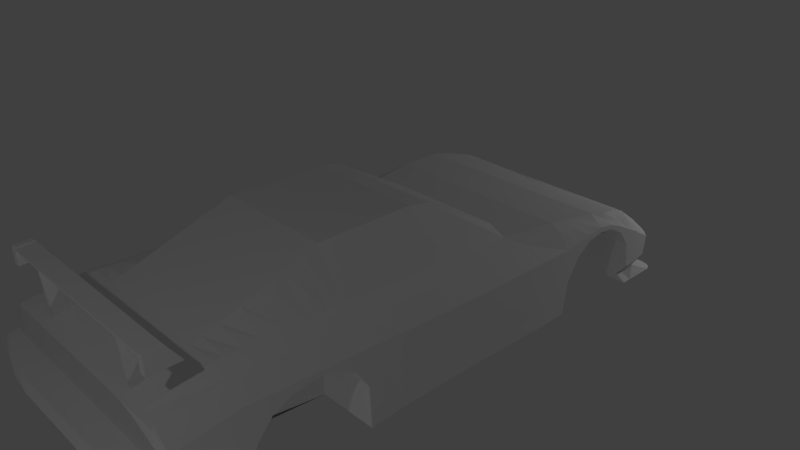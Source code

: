 # Source: fdt.blend  (saved by Blender 2.79.0; exported with 4.5.12 LTS)
import bpy
from mathutils import Matrix  # noqa: F401  (used for matrix-valued properties, if any)

bpy.ops.wm.read_factory_settings(use_empty=True)
scene = bpy.context.scene
scene.name = 'Scene'

# ---- collections
col_collection_1 = bpy.data.collections.new('Collection 1'); scene.collection.children.link(col_collection_1)

# ---- materials (node trees are filled in below, after node groups)
mat_material = bpy.data.materials.new('Material')
mat_material.alpha_threshold = 0.0
mat_material.use_transparent_shadow = False
mat_material.roughness = 0.5
mat_material.line_color = (0.0, 0.0, 0.0, 1.0)

# ---- material node trees

# ---- world
world_world = bpy.data.worlds.new('World'); scene.world = world_world
world_world.color = (0.05088, 0.05088, 0.05088)
world_world.use_sun_shadow = False
world_world.sun_shadow_jitter_overblur = 0.0
world_world.cycles.sampling_method = 'MANUAL'

# ---- cameras
cam_camera = bpy.data.cameras.new('Camera')
cam_camera.clip_end = 100.0
cam_camera.lens = 35.0
cam_camera.sensor_width = 32.0
cam_camera.sensor_height = 18.0
cam_camera.ortho_scale = 7.314
cam_camera.dof.focus_distance = 0.0
cam_camera.dof.aperture_fstop = 128.0

# ---- lights
light_lamp_001 = bpy.data.lights.new('Lamp.001', 'POINT')
light_lamp_001.transmission_factor = 0.0
light_lamp_001.cutoff_distance = 30.0
light_lamp_001.energy = 100.0
light_lamp_001.shadow_buffer_clip_start = 1.001
light_lamp_001.shadow_soft_size = 0.1
light_lamp_001.shadow_maximum_resolution = 0.006
light_lamp_001.use_absolute_resolution = True
light_x = bpy.data.lights.new('ポイント', 'POINT')
light_x.transmission_factor = 0.0
light_x.energy = 100.0
light_x.shadow_buffer_clip_start = 0.5
light_x.shadow_soft_size = 0.1
light_x.shadow_maximum_resolution = 0.006
light_x.use_absolute_resolution = True
light_lamp = bpy.data.lights.new('Lamp', 'POINT')
light_lamp.transmission_factor = 0.0
light_lamp.cutoff_distance = 30.0
light_lamp.energy = 100.0
light_lamp.shadow_buffer_clip_start = 1.001
light_lamp.shadow_soft_size = 0.1
light_lamp.shadow_maximum_resolution = 0.006
light_lamp.use_absolute_resolution = True

# ---- meshes
me_cube_001 = bpy.data.meshes.new('Cube.001')
me_cube_001.from_pydata([(0.8428, -3.671, 0.9523), (0.8322, -3.817, 0.9523), (0.8747, -3.671, 0.9523), (0.8747, -3.817, 0.9523), (0.8322, -3.76, 0.2814), (0.8428, -3.485, 0.311), (0.8747, -3.485, 0.311), (0.8747, -3.76, 0.2814)], [], [(1, 3, 2, 0), (4, 5, 6, 7), (3, 1, 4, 7), (0, 2, 6, 5), (2, 3, 7, 6), (1, 0, 5, 4)])
_uv = me_cube_001.uv_layers.new(name='UVMap')
_uv.uv.foreach_set('vector', [0.08093, 0.7774, 0.08655, 0.6997, 0.08851, 0.7053, 0.08093, 0.7726, 0.08093, 0.7774, 0.08093, 0.7726, 0.08851, 0.7053, 0.08655, 0.6997, 0.08655, 0.6997, 0.08093, 0.7774, 0.08093, 0.7774, 0.08655, 0.6997, 0.08093, 0.7726, 0.08851, 0.7053, 0.08851, 0.7053, 0.08093, 0.7726, 0.08851, 0.7053, 0.08655, 0.6997, 0.08655, 0.6997, 0.08851, 0.7053, 0.08093, 0.7774, 0.08093, 0.7726, 0.08093, 0.7726, 0.08093, 0.7774])
me_cube_001.materials.append(mat_material)
me_cube_001.use_remesh_preserve_volume = False
me_cube_001.use_remesh_preserve_attributes = False
me_cube_001.use_mirror_vertex_groups = False
me_cube_001.update()
me_cube = bpy.data.meshes.new('Cube')
me_cube.from_pydata([(1.675, 1.374, -1.0), (1.645, -1.0, -1.0), (0.8374, -4.213, -0.2119), (0.8374, -4.213, -0.4615), (1.675, 1.374, -0.02342), (1.675, -1.0, 0.05404), (0.8374, -3.9, -0.1762), (0.8374, -3.9, -0.641), (1.645, 0.2013, -1.0), (0.8374, -3.852, 0.265), (1.675, 0.2013, 0.001202), (0.8374, -3.852, -0.6986), (1.645, -0.0897, -1.0), (1.675, -0.08971, 0.0103), (0.8374, -3.068, 0.4414), (0.8374, -3.068, -0.7995), (1.675, 1.967, -1.0), (0.8374, -1.457, 1.0), (1.675, 1.967, -0.02342), (0.8374, -1.457, -1.0), (1.675, 2.705, -0.01387), (1.138, 4.211, -1.101), (1.675, 2.705, 0.05836), (0.8374, 3.455, -1.101), (1.527, 3.455, -1.0), (1.138, 4.053, -0.4879), (1.675, 3.455, -0.2335), (1.138, 3.902, -0.9427), (1.592, 3.75, -0.9427), (1.004, 3.575, -0.07704), (1.675, 3.901, -0.4879), (0.8374, 3.455, -1.0), (1.675, 3.455, -1.101), (0.8374, 2.705, 0.2015), (1.675, 4.071, -1.101), (0.8374, 2.705, -1.0), (1.675, -1.457, -1.0), (0.8374, 1.967, 0.2696), (1.675, -1.457, 0.07445), (0.8374, 1.967, -1.0), (1.675, -3.068, -0.7995), (0.8374, -0.0897, -1.0), (1.675, -3.068, 0.1484), (0.8374, 0.2013, -1.0), (1.675, -3.852, -0.6986), (0.8374, -1.0, 1.0), (1.675, -3.852, 0.04637), (0.8374, 1.374, 0.2696), (1.675, -3.9, -0.641), (0.8374, -1.0, -1.0), (1.675, -3.869, -0.1762), (0.8374, 1.374, -1.0), (1.675, -4.017, -0.4615), (0.8374, -0.0897, 1.0), (1.675, -4.017, -0.2119), (0.8374, 0.2013, 0.9472), (1.219, 0.2013, 0.3136), (1.219, -0.08971, 0.3277), (1.219, -4.171, -0.2119), (1.219, -4.171, -0.4615), (1.219, -3.9, -0.1762), (1.219, -3.9, -0.641), (1.219, -3.852, 0.265), (1.219, -3.852, -0.6986), (1.219, -3.068, 0.4414), (1.219, -3.068, -0.7995), (1.219, -1.457, 0.4087), (1.219, -1.457, -1.0), (1.519, 4.211, -1.101), (1.219, 3.455, -1.101), (1.519, 4.053, -0.4879), (1.419, 3.902, -0.9427), (1.456, 3.575, -0.07704), (1.219, 3.455, -1.0), (1.49, 2.705, 0.2015), (1.384, 1.967, 0.2696), (1.219, 1.967, -1.0), (1.219, -0.0897, -1.0), (1.219, 0.2013, -1.0), (1.219, -1.0, 0.3715), (1.219, 1.204, 0.2696), (1.219, -1.0, -1.0), (1.219, 1.374, -1.0), (1.447, -1.457, -1.0), (1.447, -1.457, 0.2969), (1.447, -3.068, -0.7995), (1.447, -3.068, 0.3503), (1.447, 0.2013, 0.2128), (1.447, -3.852, -0.6986), (1.447, -0.08971, 0.2244), (1.447, -3.852, 0.2483), (1.447, -3.9, -0.641), (1.447, -3.9, -0.1762), (1.447, -4.112, -0.4615), (1.447, -4.112, -0.2119), (1.632, 4.164, -1.101), (1.447, 3.455, -1.101), (1.572, 4.006, -0.4879), (1.489, 3.849, -0.9427), (1.572, 3.455, -0.08017), (1.447, 3.455, -1.0), (1.584, 2.705, 0.1104), (1.532, 1.967, 0.1785), (1.447, 1.967, -1.0), (1.447, -0.0897, -1.0), (1.447, 0.2013, -1.0), (1.447, -1.0, 0.2682), (1.447, 1.374, 0.1785), (1.447, -1.0, -1.0), (1.447, 1.374, -1.0), (0.8374, 2.213, -1.0), (0.8374, 2.459, -1.0), (1.675, 2.459, -0.0564), (1.675, 2.213, -0.2273), (1.675, 2.213, 0.002487), (1.675, 2.459, 0.03852), (0.8374, 2.213, 0.2469), (0.8374, 2.459, 0.2242), (1.426, 2.213, 0.2469), (1.45, 2.459, 0.2242), (1.558, 2.213, 0.1558), (1.575, 2.459, 0.1331), (0.8374, 2.955, -1.0), (0.8374, 3.205, -1.0), (1.675, 2.955, 0.01104), (1.675, 3.205, -0.09703), (1.675, 2.955, -0.05235), (1.675, 3.205, -0.1941), (0.9537, 2.955, 0.138), (1.004, 3.314, 0.04194), (1.519, 2.955, 0.138), (1.452, 3.314, 0.04194), (1.572, 2.955, 0.04688), (1.572, 3.205, -0.01665), (1.675, 3.39, -0.1982), (1.675, 3.39, -0.4432), (1.004, 3.51, -0.03039), (1.456, 3.51, -0.03039), (1.572, 3.39, -0.06373), (1.675, 2.034, -0.5291), (1.675, 2.034, -0.01639), (0.8374, 2.034, 0.2634), (1.396, 2.034, 0.2634), (1.541, 2.034, 0.1723), (0.8389, 2.705, -0.01387), (0.8389, 2.459, -0.0564), (0.8389, 2.213, -0.2273), (0.8389, 2.955, -0.05235), (0.8389, 3.205, -0.1941), (0.8389, 3.39, -0.4432), (0.8389, 2.034, -0.5291), (0.8374, -1.669, -0.985), (0.8374, -1.938, -0.9661), (0.8374, -2.206, -0.9472), (0.8374, -2.475, -0.9283), (0.8374, -2.743, -0.9094), (1.675, -2.743, 0.1335), (1.675, -2.475, 0.1212), (1.675, -2.206, 0.1089), (1.675, -1.938, 0.09655), (1.675, -1.669, 0.08422), (1.675, -2.743, -0.128), (1.675, -2.475, 0.001852), (1.675, -2.206, 0.04418), (1.675, -1.938, 0.004863), (1.675, -1.669, -0.1482), (0.8374, -1.669, 0.9262), (0.8374, -1.938, 0.8331), (0.8374, -2.206, 0.7401), (0.8374, -2.475, 0.647), (0.8374, -2.743, 0.5539), (1.219, -1.669, 0.413), (1.219, -1.938, 0.4184), (1.219, -2.206, 0.4239), (1.219, -2.475, 0.4294), (1.219, -2.743, 0.4348), (1.447, -1.669, 0.304), (1.447, -1.938, 0.3129), (1.447, -2.206, 0.3218), (1.447, -2.475, 0.3307), (1.447, -2.743, 0.3396), (0.8389, -2.941, -0.3678), (0.8389, -1.487, -0.4207), (0.8389, -1.669, -0.1482), (0.8389, -1.938, 0.004863), (0.8389, -2.206, 0.04418), (1.675, -1.487, 0.07585), (1.675, -1.487, -0.4207), (0.8374, -1.487, -0.9979), (0.8374, -1.487, 0.9895), (0.8389, -2.475, 0.001852), (1.219, -1.487, 0.4093), (1.447, -1.487, 0.2979), (0.8389, -2.743, -0.128), (0.8374, -2.941, -0.8955), (0.8374, -2.941, 0.4855), (0.8389, -3.068, -0.7995), (1.219, -2.941, 0.4388), (1.447, -2.941, 0.3461), (0.8389, -1.457, -1.0), (1.675, -2.941, 0.1426), (1.675, -2.941, -0.3678), (1.417, -3.845, 0.7477), (1.417, -3.452, 0.7477), (1.327, -3.845, 0.7477), (1.349, -3.452, 0.7477), (1.327, -3.845, 0.9752), (1.417, -3.845, 0.9752), (1.417, -3.617, 0.9752), (1.349, -3.617, 0.9752), (1.417, -3.605, 0.9579), (1.417, -3.845, 0.9579), (1.349, -3.605, 0.9579), (1.327, -3.845, 0.9579), (1.417, -3.845, 0.9354), (1.417, -3.588, 0.9354), (1.349, -3.588, 0.9354), (1.327, -3.845, 0.9354), (1.349, -3.588, 0.9354), (1.349, -3.605, 0.9579), (1.327, -3.845, 0.9354), (1.327, -3.845, 0.9579), (0.8374, -3.857, -0.6932), (1.675, -3.854, 0.02536), (1.675, -3.857, -0.6932), (0.8374, -3.884, 0.2234), (1.219, -3.884, 0.2234), (1.219, -3.857, -0.6932), (1.447, -3.857, -0.6932), (1.447, -3.884, 0.2082), (0.8374, 3.64, -1.101), (1.527, 3.556, -1.0), (1.675, 3.556, -0.2818), (1.675, 3.606, -1.101), (1.004, 3.828, -0.2644), (1.452, 3.828, -0.2644), (1.219, 3.64, -1.101), (1.447, 3.628, -1.101), (1.572, 3.581, -0.166), (1.675, 1.374, -0.7713), (1.652, -1.0, -0.7532), (1.138, 4.018, -0.7724), (1.652, 0.2013, -0.7656), (1.652, -0.0897, -0.7634), (1.675, 1.967, -0.7713), (1.675, 2.705, 0.003039), (1.675, 3.455, -0.8205), (1.675, 3.866, -0.7724), (1.675, -1.457, -0.7484), (1.675, -3.068, -0.6442), (1.675, -3.852, -0.5242), (1.675, -3.893, -0.5322), (0.8374, -4.213, -0.403), (1.675, -4.017, -0.403), (1.219, -4.171, -0.403), (1.519, 4.018, -0.7724), (1.572, 3.971, -0.7724), (1.447, -4.112, -0.403), (1.675, 2.213, -0.1735), (1.675, 2.459, -0.03417), (1.675, 2.955, -0.03751), (1.675, 3.205, -0.1714), (1.675, 3.39, -0.3858), (1.675, 2.034, -0.409), (1.675, -1.669, -0.09376), (1.675, -1.938, 0.02633), (1.675, -2.206, 0.05933), (1.675, -2.475, 0.0298), (1.675, -2.743, -0.06673), (1.675, -1.487, -0.3044), (1.675, -2.941, -0.2483), (1.675, -3.856, -0.5249), (1.675, 3.556, -0.8319), (-1.675, 1.374, -1.0), (-1.645, -1.0, -1.0), (-0.8374, -4.213, -0.2119), (-0.8374, -4.213, -0.4615), (-1.675, 1.374, -0.02342), (-1.675, -1.0, 0.05404), (-0.8374, -3.9, -0.1762), (-0.8374, -3.9, -0.641), (-1.645, 0.2013, -1.0), (-0.8374, -3.852, 0.265), (-1.675, 0.2013, 0.001202), (-0.8374, -3.852, -0.6986), (-1.645, -0.0897, -1.0), (-1.675, -0.08971, 0.0103), (-0.8374, -3.068, 0.4414), (-0.8374, -3.068, -0.7995), (-1.675, 1.967, -1.0), (-0.8374, -1.457, 1.0), (-1.675, 1.967, -0.02342), (-0.8374, -1.457, -1.0), (-1.675, 2.705, -0.01387), (-1.138, 4.211, -1.101), (-1.675, 2.705, 0.05836), (-0.8374, 3.455, -1.101), (-1.527, 3.455, -1.0), (-1.138, 4.053, -0.4879), (-1.675, 3.455, -0.2335), (-1.138, 3.902, -0.9427), (-1.592, 3.75, -0.9427), (-1.004, 3.575, -0.07704), (-1.675, 3.901, -0.4879), (-0.8374, 3.455, -1.0), (-1.675, 3.455, -1.101), (-0.8374, 2.705, 0.2015), (-1.675, 4.071, -1.101), (-0.8374, 2.705, -1.0), (-1.675, -1.457, -1.0), (-0.8374, 1.967, 0.2696), (-1.675, -1.457, 0.07445), (-0.8374, 1.967, -1.0), (-1.675, -3.068, -0.7995), (-0.8374, -0.0897, -1.0), (-1.675, -3.068, 0.1484), (-0.8374, 0.2013, -1.0), (-1.675, -3.852, -0.6986), (-0.8374, -1.0, 1.0), (-1.675, -3.852, 0.04637), (-0.8374, 1.374, 0.2696), (-1.675, -3.9, -0.641), (-0.8374, -1.0, -1.0), (-1.675, -3.869, -0.1762), (-0.8374, 1.374, -1.0), (-1.675, -4.017, -0.4615), (-0.8374, -0.0897, 1.0), (-1.675, -4.017, -0.2119), (-0.8374, 0.2013, 0.9472), (0.0, 1.374, -1.0), (0.0, -1.0, -1.0), (0.0, 1.374, 0.2696), (0.0, -1.0, 1.0), (0.0, 0.2013, 0.9472), (0.0, 0.2013, -1.0), (0.0, -0.0897, 1.0), (0.0, -0.0897, -1.0), (0.0, 1.967, -1.0), (0.0, 1.967, 0.2696), (0.0, 2.705, -1.0), (0.0, 2.705, 0.2015), (0.0, 3.455, -1.0), (0.0, 3.599, -0.08054), (0.0, 3.902, -0.9427), (0.0, 4.053, -0.4879), (0.0, 3.455, -1.101), (0.0, 4.211, -1.101), (0.0, -1.457, -1.0), (0.0, -1.457, 1.0), (0.0, -3.068, -0.7995), (0.0, -3.068, 0.4414), (0.0, -3.852, -0.6986), (0.0, -3.852, 0.265), (0.0, -3.9, -0.641), (0.0, -3.9, -0.1762), (0.0, -4.213, -0.4615), (0.0, -4.213, -0.2119), (-1.219, 0.2013, 0.3136), (-1.219, -0.08971, 0.3277), (-1.219, -4.171, -0.2119), (-1.219, -4.171, -0.4615), (-1.219, -3.9, -0.1762), (-1.219, -3.9, -0.641), (-1.219, -3.852, 0.265), (-1.219, -3.852, -0.6986), (-1.219, -3.068, 0.4414), (-1.219, -3.068, -0.7995), (-1.219, -1.457, 0.4087), (-1.219, -1.457, -1.0), (-1.519, 4.211, -1.101), (-1.219, 3.455, -1.101), (-1.519, 4.053, -0.4879), (-1.419, 3.902, -0.9427), (-1.456, 3.575, -0.07704), (-1.219, 3.455, -1.0), (-1.49, 2.705, 0.2015), (-1.384, 1.967, 0.2696), (-1.219, 1.967, -1.0), (-1.219, -0.0897, -1.0), (-1.219, 0.2013, -1.0), (-1.219, -1.0, 0.3715), (-1.219, 1.204, 0.2696), (-1.219, -1.0, -1.0), (-1.219, 1.374, -1.0), (-1.447, -1.457, -1.0), (-1.447, -1.457, 0.2969), (-1.447, -3.068, -0.7995), (-1.447, -3.068, 0.3503), (-1.447, 0.2013, 0.2128), (-1.447, -3.852, -0.6986), (-1.447, -0.08971, 0.2244), (-1.447, -3.852, 0.2483), (-1.447, -3.9, -0.641), (-1.447, -3.9, -0.1762), (-1.447, -4.112, -0.4615), (-1.447, -4.112, -0.2119), (-1.632, 4.164, -1.101), (-1.447, 3.455, -1.101), (-1.572, 4.006, -0.4879), (-1.489, 3.849, -0.9427), (-1.572, 3.455, -0.08017), (-1.447, 3.455, -1.0), (-1.584, 2.705, 0.1104), (-1.532, 1.967, 0.1785), (-1.447, 1.967, -1.0), (-1.447, -0.0897, -1.0), (-1.447, 0.2013, -1.0), (-1.447, -1.0, 0.2682), (-1.447, 1.374, 0.1785), (-1.447, -1.0, -1.0), (-1.447, 1.374, -1.0), (-0.8374, 2.213, -1.0), (-0.8374, 2.459, -1.0), (-1.675, 2.459, -0.0564), (-1.675, 2.213, -0.2273), (-1.675, 2.213, 0.002487), (-1.675, 2.459, 0.03852), (-0.8374, 2.213, 0.2469), (-0.8374, 2.459, 0.2242), (0.0, 2.213, 0.2469), (0.0, 2.459, 0.2242), (0.0, 2.213, -1.0), (0.0, 2.459, -1.0), (-1.426, 2.213, 0.2469), (-1.45, 2.459, 0.2242), (-1.558, 2.213, 0.1558), (-1.575, 2.459, 0.1331), (-0.8374, 2.955, -1.0), (-0.8374, 3.205, -1.0), (-1.675, 2.955, 0.01104), (-1.675, 3.205, -0.09703), (-1.675, 2.955, -0.05235), (-1.675, 3.205, -0.1941), (-0.9537, 2.955, 0.138), (-1.004, 3.314, 0.04194), (0.0, 2.955, -1.0), (0.0, 3.205, -1.0), (0.0, 2.955, 0.138), (0.0, 3.291, 0.04194), (-1.519, 2.955, 0.138), (-1.452, 3.314, 0.04194), (-1.572, 2.955, 0.04688), (-1.572, 3.205, -0.01665), (-1.675, 3.39, -0.1982), (-1.675, 3.39, -0.4432), (-1.004, 3.51, -0.03039), (0.0, 3.39, 0.02739), (-1.456, 3.51, -0.03039), (-1.572, 3.39, -0.06373), (-1.675, 2.034, -0.5291), (-1.675, 2.034, -0.01639), (-0.8374, 2.034, 0.2634), (0.0, 2.034, 0.2634), (-1.396, 2.034, 0.2634), (-1.541, 2.034, 0.1723), (-0.8389, 2.705, -0.01387), (-0.8389, 2.459, -0.0564), (-0.8389, 2.213, -0.2273), (-0.8389, 2.955, -0.05235), (-0.8389, 3.205, -0.1941), (-0.8389, 3.39, -0.4432), (-0.8389, 2.034, -0.5291), (-0.8374, -1.669, -0.985), (-0.8374, -1.938, -0.9661), (-0.8374, -2.206, -0.9472), (-0.8374, -2.475, -0.9283), (-0.8374, -2.743, -0.9094), (-1.675, -2.743, 0.1335), (-1.675, -2.475, 0.1212), (-1.675, -2.206, 0.1089), (-1.675, -1.938, 0.09655), (-1.675, -1.669, 0.08422), (-1.675, -2.743, -0.128), (-1.675, -2.475, 0.001852), (-1.675, -2.206, 0.04418), (-1.675, -1.938, 0.004863), (-1.675, -1.669, -0.1482), (-0.8374, -1.669, 0.9262), (-0.8374, -1.938, 0.8331), (-0.8374, -2.206, 0.7401), (-0.8374, -2.475, 0.647), (-0.8374, -2.743, 0.5539), (0.0, -1.669, -0.985), (0.0, -1.938, -0.9661), (0.0, -2.206, -0.9472), (0.0, -2.475, -0.9283), (0.0, -2.743, -0.9094), (0.0, -1.669, 0.9262), (0.0, -1.938, 0.8331), (0.0, -2.206, 0.7401), (0.0, -2.475, 0.647), (0.0, -2.743, 0.5539), (-1.219, -1.669, 0.413), (-1.219, -1.938, 0.4184), (-1.219, -2.206, 0.4239), (-1.219, -2.475, 0.4294), (-1.219, -2.743, 0.4348), (-1.447, -1.669, 0.304), (-1.447, -1.938, 0.3129), (-1.447, -2.206, 0.3218), (-1.447, -2.475, 0.3307), (-1.447, -2.743, 0.3396), (-0.8389, -2.941, -0.3678), (-0.8389, -1.487, -0.4207), (-0.8389, -1.669, -0.1482), (-0.8389, -1.938, 0.004863), (-0.8389, -2.206, 0.04418), (-1.675, -1.487, 0.07585), (-1.675, -1.487, -0.4207), (-0.8374, -1.487, -0.9979), (-0.8374, -1.487, 0.9895), (0.0, -1.487, -0.9979), (0.0, -1.487, 0.9895), (-0.8389, -2.475, 0.001852), (-1.219, -1.487, 0.4093), (-1.447, -1.487, 0.2979), (-0.8389, -2.743, -0.128), (-0.8374, -2.941, -0.8955), (-0.8374, -2.941, 0.4855), (0.0, -2.941, -0.8955), (0.0, -2.941, 0.4855), (-0.8389, -3.068, -0.7995), (-1.219, -2.941, 0.4388), (-1.447, -2.941, 0.3461), (-0.8389, -1.457, -1.0), (-1.675, -2.941, 0.1426), (-1.675, -2.941, -0.3678), (-1.417, -3.845, 0.7477), (-1.417, -3.452, 0.7477), (-1.327, -3.845, 0.7477), (-1.349, -3.452, 0.7477), (-1.327, -3.845, 0.9752), (-1.417, -3.845, 0.9752), (-1.417, -3.617, 0.9752), (-1.349, -3.617, 0.9752), (-1.417, -3.605, 0.9579), (-1.417, -3.845, 0.9579), (-1.349, -3.605, 0.9579), (-1.327, -3.845, 0.9579), (-1.417, -3.845, 0.9354), (-1.417, -3.588, 0.9354), (-1.349, -3.588, 0.9354), (-1.327, -3.845, 0.9354), (-1.349, -3.588, 0.9354), (-1.349, -3.605, 0.9579), (-1.327, -3.845, 0.9354), (-1.327, -3.845, 0.9579), (0.0, -3.588, 0.9354), (0.0, -3.605, 0.9579), (0.0, -3.845, 0.9354), (0.0, -3.845, 0.9579), (-0.8374, -3.857, -0.6932), (-1.675, -3.854, 0.02536), (-1.675, -3.857, -0.6932), (-0.8374, -3.884, 0.2234), (0.0, -3.857, -0.6932), (0.0, -3.884, 0.2234), (-1.219, -3.884, 0.2234), (-1.219, -3.857, -0.6932), (-1.447, -3.857, -0.6932), (-1.447, -3.884, 0.2082), (-0.8374, 3.64, -1.101), (-1.527, 3.556, -1.0), (-1.675, 3.556, -0.2818), (-1.675, 3.606, -1.101), (-1.004, 3.828, -0.2644), (0.0, 3.64, -1.101), (0.0, 3.828, -0.2644), (-1.452, 3.828, -0.2644), (-1.219, 3.64, -1.101), (-1.447, 3.628, -1.101), (-1.572, 3.581, -0.166), (-1.675, 1.374, -0.7713), (-1.652, -1.0, -0.7532), (-1.138, 4.018, -0.7724), (-1.652, 0.2013, -0.7656), (-1.652, -0.0897, -0.7634), (-1.675, 1.967, -0.7713), (-1.675, 2.705, 0.003039), (-1.675, 3.455, -0.8205), (-1.675, 3.866, -0.7724), (-1.675, -1.457, -0.7484), (-1.675, -3.068, -0.6442), (-1.675, -3.852, -0.5242), (-1.675, -3.893, -0.5322), (-0.8374, -4.213, -0.403), (-1.675, -4.017, -0.403), (0.0, -4.213, -0.403), (0.0, 4.018, -0.7724), (-1.219, -4.171, -0.403), (-1.519, 4.018, -0.7724), (-1.572, 3.971, -0.7724), (-1.447, -4.112, -0.403), (-1.675, 2.213, -0.1735), (-1.675, 2.459, -0.03417), (-1.675, 2.955, -0.03751), (-1.675, 3.205, -0.1714), (-1.675, 3.39, -0.3858), (-1.675, 2.034, -0.409), (-1.675, -1.669, -0.09376), (-1.675, -1.938, 0.02633), (-1.675, -2.206, 0.05933), (-1.675, -2.475, 0.0298), (-1.675, -2.743, -0.06673), (-1.675, -1.487, -0.3044), (-1.675, -2.941, -0.2483), (-1.675, -3.856, -0.5249), (-1.675, 3.556, -0.8319), (1.692, -3.057, -0.9603), (1.692, -3.863, -0.7854), (-1.692, -3.057, -0.9603), (-1.692, -3.863, -0.7854), (1.692, -3.054, -0.7082), (1.692, -3.86, -0.697), (-1.692, -3.054, -0.7082), (-1.692, -3.86, -0.697)], [], [(109, 105, 78, 82), (107, 80, 56, 87), (243, 13, 5, 240), (108, 1, 36, 83), (197, 195, 14, 64), (239, 0, 16, 244), (73, 31, 23, 69), (239, 4, 10, 242), (15, 65, 63, 11), (236, 230, 21, 68), (242, 10, 13, 243), (89, 57, 79, 106), (222, 227, 61, 7), (104, 108, 81, 77), (107, 4, 18, 102), (255, 71, 27, 241), (7, 61, 59, 3), (138, 134, 26, 99), (121, 115, 22, 101), (259, 112, 20, 245), (82, 51, 39, 76), (262, 135, 24, 246), (92, 60, 58, 94), (257, 94, 58, 254), (78, 77, 41, 43), (238, 232, 30, 97), (272, 231, 28, 247), (86, 64, 62, 90), (229, 226, 60, 92), (231, 24, 32, 233), (98, 28, 34, 95), (106, 79, 66, 84), (330, 49, 19, 347), (56, 55, 53, 57), (240, 5, 38, 248), (82, 78, 43, 51), (270, 200, 42, 249), (56, 80, 55), (331, 47, 37, 338), (85, 40, 44, 88), (446, 136, 29, 342), (249, 42, 46, 250), (251, 50, 54, 253), (271, 223, 50, 251), (57, 53, 45, 79), (228, 224, 48, 91), (420, 117, 33, 340), (77, 81, 49, 41), (91, 48, 52, 93), (567, 234, 25, 344), (6, 354, 356, 2), (343, 27, 21, 346), (252, 2, 356, 587), (519, 194, 15, 349), (14, 350, 352, 9), (349, 15, 11, 351), (225, 556, 354, 6), (555, 222, 7, 353), (45, 332, 348, 17), (195, 520, 350, 14), (353, 7, 3, 355), (31, 341, 345, 23), (230, 566, 346, 21), (60, 6, 2, 58), (241, 27, 343, 588), (123, 436, 341, 31), (254, 58, 2, 252), (64, 14, 9, 62), (51, 329, 337, 39), (226, 225, 6, 60), (111, 422, 339, 35), (43, 41, 336, 334), (55, 333, 335, 53), (51, 43, 334, 329), (47, 331, 333, 55), (79, 45, 17, 66), (53, 335, 332, 45), (41, 49, 330, 336), (87, 56, 57, 89), (27, 71, 68, 21), (234, 235, 70, 25), (105, 104, 77, 78), (109, 82, 76, 103), (117, 119, 74, 33), (136, 137, 72, 29), (256, 98, 71, 255), (47, 80, 75, 37), (237, 236, 68, 95), (100, 73, 69, 96), (198, 197, 64, 86), (49, 81, 67, 19), (200, 198, 86, 42), (24, 100, 96, 32), (233, 237, 95, 34), (247, 28, 98, 256), (0, 109, 103, 16), (8, 12, 104, 105), (10, 87, 89, 13), (61, 91, 93, 59), (227, 228, 91, 61), (65, 85, 88, 63), (5, 106, 84, 38), (71, 98, 95, 68), (223, 229, 92, 50), (42, 86, 90, 46), (235, 238, 97, 70), (253, 54, 94, 257), (50, 92, 94, 54), (119, 121, 101, 74), (137, 138, 99, 72), (80, 107, 102, 75), (12, 1, 108, 104), (13, 89, 106, 5), (81, 108, 83, 67), (4, 107, 87, 10), (0, 8, 105, 109), (142, 143, 120, 118), (118, 120, 121, 119), (141, 142, 118, 116), (116, 118, 119, 117), (39, 337, 421, 110), (110, 421, 422, 111), (452, 141, 116, 419), (419, 116, 117, 420), (263, 139, 113, 258), (258, 113, 112, 259), (143, 140, 114, 120), (120, 114, 115, 121), (74, 101, 132, 130), (130, 132, 133, 131), (33, 74, 130, 128), (128, 130, 131, 129), (35, 339, 435, 122), (122, 435, 436, 123), (340, 33, 128, 437), (437, 128, 129, 438), (245, 20, 126, 260), (260, 126, 127, 261), (101, 22, 124, 132), (132, 124, 125, 133), (131, 133, 138, 137), (129, 131, 137, 136), (438, 129, 136, 446), (261, 127, 135, 262), (133, 125, 134, 138), (102, 18, 140, 143), (244, 16, 139, 263), (338, 37, 141, 452), (37, 75, 142, 141), (75, 102, 143, 142), (150, 39, 110, 146), (110, 111, 145, 146), (111, 35, 144, 145), (122, 147, 144, 35), (31, 149, 148, 123), (123, 148, 147, 122), (139, 16, 103, 76, 39, 150), (139, 150, 146, 113), (113, 146, 145, 112), (112, 145, 144, 20), (126, 20, 144, 147), (127, 126, 147, 148), (135, 127, 148, 149), (135, 149, 31, 24), (186, 192, 176, 160), (160, 176, 177, 159), (159, 177, 178, 158), (158, 178, 179, 157), (157, 179, 180, 156), (192, 191, 171, 176), (176, 171, 172, 177), (177, 172, 173, 178), (178, 173, 174, 179), (179, 174, 175, 180), (189, 512, 487, 166), (166, 487, 488, 167), (167, 488, 489, 168), (168, 489, 490, 169), (169, 490, 491, 170), (511, 188, 151, 482), (482, 151, 152, 483), (483, 152, 153, 484), (484, 153, 154, 485), (485, 154, 155, 486), (269, 186, 160, 264), (264, 160, 159, 265), (265, 159, 158, 266), (266, 158, 157, 267), (267, 157, 156, 268), (199, 182, 183, 184, 185, 190, 193, 181, 196), (36, 187, 182, 199), (182, 187, 165, 183), (165, 164, 184, 183), (164, 163, 185, 184), (191, 189, 166, 171), (171, 166, 167, 172), (172, 167, 168, 173), (173, 168, 169, 174), (174, 169, 170, 175), (66, 17, 189, 191), (163, 162, 190, 185), (248, 38, 186, 269), (347, 19, 188, 511), (17, 348, 512, 189), (84, 66, 191, 192), (38, 84, 192, 186), (162, 161, 193, 190), (161, 201, 181, 193), (156, 180, 198, 200), (180, 175, 197, 198), (170, 491, 520, 195), (486, 155, 194, 519), (268, 156, 200, 270), (40, 196, 181, 201), (175, 170, 195, 197), (47, 55, 80), (211, 210, 208, 207), (206, 207, 208, 209), (210, 212, 209, 208), (212, 213, 206, 209), (213, 211, 207, 206), (217, 214, 211, 213), (212, 216, 218, 219), (215, 216, 212, 210), (214, 215, 210, 211), (202, 203, 215, 214), (203, 205, 216, 215), (205, 204, 217, 216), (204, 202, 214, 217), (218, 220, 549, 547), (213, 212, 219, 221), (217, 213, 221, 220), (216, 217, 220, 218), (220, 221, 550, 549), (221, 219, 548, 550), (219, 218, 547, 548), (46, 90, 229, 223), (63, 88, 228, 227), (62, 9, 225, 226), (351, 11, 222, 555), (9, 352, 556, 225), (88, 44, 224, 228), (250, 46, 223, 271), (90, 62, 226, 229), (11, 63, 227, 222), (72, 99, 238, 235), (32, 96, 237, 233), (96, 69, 236, 237), (29, 72, 235, 234), (23, 345, 566, 230), (342, 29, 234, 567), (28, 231, 233, 34), (246, 24, 231, 272), (99, 26, 232, 238), (69, 23, 230, 236), (26, 246, 272, 232), (44, 250, 271, 224), (161, 268, 270, 201), (36, 248, 269, 187), (162, 267, 268, 161), (163, 266, 267, 162), (164, 265, 266, 163), (165, 264, 265, 164), (187, 269, 264, 165), (18, 244, 263, 140), (125, 261, 262, 134), (124, 260, 261, 125), (22, 245, 260, 124), (114, 258, 259, 115), (140, 263, 258, 114), (52, 253, 257, 93), (30, 247, 256, 97), (97, 256, 255, 70), (59, 254, 252, 3), (25, 241, 588, 344), (3, 252, 587, 355), (224, 271, 251, 48), (48, 251, 253, 52), (40, 249, 250, 44), (201, 270, 249, 40), (1, 240, 248, 36), (232, 272, 247, 30), (93, 257, 254, 59), (134, 262, 246, 26), (115, 259, 245, 22), (70, 255, 241, 25), (8, 242, 243, 12), (0, 239, 242, 8), (4, 239, 244, 18), (12, 243, 240, 1), (410, 383, 379, 406), (408, 388, 357, 381), (576, 573, 278, 286), (409, 384, 309, 274), (522, 365, 287, 518), (572, 577, 289, 273), (374, 370, 296, 304), (572, 575, 283, 277), (288, 284, 364, 366), (569, 369, 294, 561), (575, 576, 286, 283), (390, 407, 380, 358), (551, 280, 362, 558), (405, 378, 382, 409), (408, 403, 291, 277), (590, 574, 300, 372), (280, 276, 360, 362), (448, 400, 299, 443), (426, 402, 295, 416), (594, 578, 293, 413), (383, 377, 312, 324), (597, 579, 297, 444), (393, 395, 359, 361), (592, 589, 359, 395), (379, 316, 314, 378), (571, 398, 303, 563), (607, 580, 301, 562), (387, 391, 363, 365), (560, 393, 361, 557), (562, 564, 305, 297), (399, 396, 307, 301), (407, 385, 367, 380), (330, 347, 292, 322), (357, 358, 326, 328), (573, 581, 311, 278), (383, 324, 316, 379), (605, 582, 315, 525), (357, 328, 381), (331, 338, 310, 320), (386, 389, 317, 313), (446, 342, 302, 445), (582, 583, 319, 315), (584, 586, 327, 323), (606, 584, 323, 552), (358, 380, 318, 326), (559, 392, 321, 553), (420, 340, 306, 418), (378, 314, 322, 382), (392, 394, 325, 321), (567, 344, 298, 565), (279, 275, 356, 354), (343, 346, 294, 300), (585, 587, 356, 275), (519, 349, 288, 517), (287, 282, 352, 350), (349, 351, 284, 288), (554, 279, 354, 556), (555, 353, 280, 551), (318, 290, 348, 332), (518, 287, 350, 520), (353, 355, 276, 280), (304, 296, 345, 341), (561, 294, 346, 566), (361, 359, 275, 279), (574, 588, 343, 300), (428, 304, 341, 436), (589, 585, 275, 359), (365, 363, 282, 287), (324, 312, 337, 329), (557, 361, 279, 554), (412, 308, 339, 422), (316, 334, 336, 314), (328, 326, 335, 333), (324, 329, 334, 316), (320, 328, 333, 331), (380, 367, 290, 318), (326, 318, 332, 335), (314, 336, 330, 322), (388, 390, 358, 357), (300, 294, 369, 372), (565, 298, 371, 568), (406, 379, 378, 405), (410, 404, 377, 383), (418, 306, 375, 424), (445, 302, 373, 447), (591, 590, 372, 399), (320, 310, 376, 381), (570, 396, 369, 569), (401, 397, 370, 374), (523, 387, 365, 522), (322, 292, 368, 382), (525, 315, 387, 523), (297, 305, 397, 401), (564, 307, 396, 570), (580, 591, 399, 301), (273, 289, 404, 410), (281, 406, 405, 285), (283, 286, 390, 388), (362, 360, 394, 392), (558, 362, 392, 559), (366, 364, 389, 386), (278, 311, 385, 407), (372, 369, 396, 399), (552, 323, 393, 560), (315, 319, 391, 387), (568, 371, 398, 571), (586, 592, 395, 327), (323, 327, 395, 393), (424, 375, 402, 426), (447, 373, 400, 448), (381, 376, 403, 408), (285, 405, 409, 274), (286, 278, 407, 390), (382, 368, 384, 409), (277, 283, 388, 408), (273, 410, 406, 281), (453, 423, 425, 454), (423, 424, 426, 425), (451, 417, 423, 453), (417, 418, 424, 423), (312, 411, 421, 337), (411, 412, 422, 421), (452, 419, 417, 451), (419, 420, 418, 417), (598, 593, 414, 449), (593, 594, 413, 414), (454, 425, 415, 450), (425, 426, 416, 415), (375, 439, 441, 402), (439, 440, 442, 441), (306, 433, 439, 375), (433, 434, 440, 439), (308, 427, 435, 339), (427, 428, 436, 435), (340, 437, 433, 306), (437, 438, 434, 433), (578, 595, 431, 293), (595, 596, 432, 431), (402, 441, 429, 295), (441, 442, 430, 429), (440, 447, 448, 442), (434, 445, 447, 440), (438, 446, 445, 434), (596, 597, 444, 432), (442, 448, 443, 430), (403, 454, 450, 291), (577, 598, 449, 289), (338, 452, 451, 310), (310, 451, 453, 376), (376, 453, 454, 403), (461, 457, 411, 312), (411, 457, 456, 412), (412, 456, 455, 308), (427, 308, 455, 458), (304, 428, 459, 460), (428, 427, 458, 459), (449, 461, 312, 377, 404, 289), (449, 414, 457, 461), (414, 413, 456, 457), (413, 293, 455, 456), (431, 458, 455, 293), (432, 459, 458, 431), (444, 460, 459, 432), (444, 297, 304, 460), (507, 471, 497, 515), (471, 470, 498, 497), (470, 469, 499, 498), (469, 468, 500, 499), (468, 467, 501, 500), (515, 497, 492, 514), (497, 498, 493, 492), (498, 499, 494, 493), (499, 500, 495, 494), (500, 501, 496, 495), (510, 477, 487, 512), (477, 478, 488, 487), (478, 479, 489, 488), (479, 480, 490, 489), (480, 481, 491, 490), (511, 482, 462, 509), (482, 483, 463, 462), (483, 484, 464, 463), (484, 485, 465, 464), (485, 486, 466, 465), (604, 599, 471, 507), (599, 600, 470, 471), (600, 601, 469, 470), (601, 602, 468, 469), (602, 603, 467, 468), (524, 521, 502, 516, 513, 506, 505, 504, 503), (309, 524, 503, 508), (503, 504, 476, 508), (476, 504, 505, 475), (475, 505, 506, 474), (514, 492, 477, 510), (492, 493, 478, 477), (493, 494, 479, 478), (494, 495, 480, 479), (495, 496, 481, 480), (367, 514, 510, 290), (474, 506, 513, 473), (581, 604, 507, 311), (347, 511, 509, 292), (290, 510, 512, 348), (385, 515, 514, 367), (311, 507, 515, 385), (473, 513, 516, 472), (472, 516, 502, 526), (467, 525, 523, 501), (501, 523, 522, 496), (481, 518, 520, 491), (486, 519, 517, 466), (603, 605, 525, 467), (313, 526, 502, 521), (496, 522, 518, 481), (320, 381, 328), (529, 527, 528, 530), (536, 532, 533, 535), (204, 205, 203, 202), (531, 534, 533, 532), (535, 533, 534, 537), (537, 534, 531, 538), (538, 531, 532, 536), (542, 538, 536, 539), (537, 544, 543, 541), (540, 535, 537, 541), (539, 536, 535, 540), (527, 539, 540, 528), (528, 540, 541, 530), (530, 541, 542, 529), (529, 542, 539, 527), (543, 547, 549, 545), (538, 546, 544, 537), (542, 545, 546, 538), (541, 543, 545, 542), (547, 548, 550, 549), (545, 549, 550, 546), (546, 550, 548, 544), (544, 548, 547, 543), (319, 552, 560, 391), (364, 558, 559, 389), (363, 557, 554, 282), (351, 555, 551, 284), (282, 554, 556, 352), (389, 559, 553, 317), (583, 606, 552, 319), (391, 560, 557, 363), (284, 551, 558, 364), (373, 568, 571, 400), (305, 564, 570, 397), (397, 570, 569, 370), (302, 565, 568, 373), (296, 561, 566, 345), (342, 567, 565, 302), (301, 307, 564, 562), (579, 607, 562, 297), (400, 571, 563, 299), (370, 569, 561, 296), (299, 563, 607, 579), (317, 553, 606, 583), (472, 526, 605, 603), (309, 508, 604, 581), (473, 472, 603, 602), (474, 473, 602, 601), (475, 474, 601, 600), (476, 475, 600, 599), (508, 476, 599, 604), (291, 450, 598, 577), (430, 443, 597, 596), (429, 430, 596, 595), (295, 429, 595, 578), (415, 416, 594, 593), (450, 415, 593, 598), (325, 394, 592, 586), (303, 398, 591, 580), (398, 371, 590, 591), (360, 276, 585, 589), (298, 344, 588, 574), (276, 355, 587, 585), (553, 321, 584, 606), (321, 325, 586, 584), (313, 317, 583, 582), (526, 313, 582, 605), (274, 309, 581, 573), (563, 303, 580, 607), (394, 360, 589, 592), (443, 299, 579, 597), (416, 295, 578, 594), (371, 298, 574, 590), (281, 285, 576, 575), (273, 281, 575, 572), (277, 291, 577, 572), (285, 274, 573, 576), (609, 611, 610, 608), (608, 610, 614, 612), (609, 608, 612, 613), (611, 609, 613, 615), (610, 611, 615, 614)])
_uv = me_cube.uv_layers.new(name='UVMap')
_uv.uv.foreach_set('vector', [0.4466, 0.2561, 0.4466, 0.4004, 0.4152, 0.4004, 0.4152, 0.2561, 0.2088, 0.5986, 0.1763, 0.5759, 0.1767, 0.4596, 0.2094, 0.4634, 0.5991, 0.4859, 0.4926, 0.4839, 0.4892, 0.3715, 0.6003, 0.3736, 0.4466, 0.5483, 0.4739, 0.5483, 0.478, 0.6044, 0.4466, 0.6044, 0.1781, 0.09577, 0.1252, 0.09518, 0.1259, 0.08278, 0.1781, 0.08118, 0.5961, 0.6664, 0.6276, 0.667, 0.6259, 0.7402, 0.5944, 0.7396, 0.04052, 0.7671, 0.04052, 0.7606, 0.04371, 0.7606, 0.04371, 0.7671, 0.5961, 0.6664, 0.4931, 0.6645, 0.4931, 0.5198, 0.5986, 0.5218, 0.3626, 0.8037, 0.4151, 0.8037, 0.4151, 0.9019, 0.3626, 0.9019, 0.08474, 0.6626, 0.08474, 0.6691, 0.06678, 0.6639, 0.06678, 0.6574, 0.5986, 0.5218, 0.4931, 0.5198, 0.4926, 0.4839, 0.5991, 0.4859, 0.2096, 0.4297, 0.1768, 0.4258, 0.1771, 0.32, 0.2098, 0.3239, 0.3626, 0.9025, 0.4151, 0.9025, 0.4152, 0.9083, 0.3627, 0.9083, 0.4466, 0.4362, 0.4466, 0.5483, 0.4151, 0.5483, 0.4152, 0.4362, 0.2088, 0.5986, 0.243, 0.6071, 0.2424, 0.6747, 0.2082, 0.6661, 0.8723, 0.2425, 0.8995, 0.2413, 0.9008, 0.2881, 0.8737, 0.2894, 0.3627, 0.9083, 0.4152, 0.9083, 0.4152, 0.9432, 0.3627, 0.9484, 0.2103, 0.8397, 0.2435, 0.8451, 0.244, 0.8541, 0.2105, 0.8479, 0.2083, 0.7244, 0.241, 0.7279, 0.2404, 0.755, 0.2084, 0.7535, 0.4915, 0.7984, 0.4946, 0.7985, 0.488, 0.8287, 0.4857, 0.8287, 0.4152, 0.2561, 0.3627, 0.2561, 0.3627, 0.1831, 0.4152, 0.1831, 0.5373, 0.9142, 0.5452, 0.9143, 0.6217, 0.9237, 0.5969, 0.9233, 0.9403, 0.2124, 0.9409, 0.2404, 0.9083, 0.2392, 0.9153, 0.2113, 0.9392, 0.6518, 0.9608, 0.6521, 0.9583, 0.6809, 0.9367, 0.6806, 0.4152, 0.4004, 0.4152, 0.4362, 0.3627, 0.4362, 0.3627, 0.4004, 0.2116, 0.8663, 0.2446, 0.8679, 0.2472, 0.917, 0.2159, 0.9299, 0.5982, 0.9357, 0.6214, 0.9361, 0.6129, 0.96, 0.5892, 0.9739, 0.2107, 0.08451, 0.1781, 0.08118, 0.1815, 0.0001727, 0.213, 0.0, 0.8949, 0.572, 0.8932, 0.5439, 0.9394, 0.5471, 0.9394, 0.575, 0.115, 0.6594, 0.112, 0.6594, 0.1132, 0.6566, 0.1176, 0.6567, 0.1228, 0.6605, 0.1199, 0.6586, 0.1312, 0.6571, 0.1339, 0.6579, 0.2098, 0.3239, 0.1771, 0.32, 0.177, 0.2663, 0.2099, 0.2706, 0.2473, 0.5482, 0.3626, 0.5482, 0.3626, 0.6044, 0.2473, 0.6044, 0.7296, 0.2991, 0.6411, 0.2956, 0.6356, 0.2594, 0.7295, 0.2632, 0.6003, 0.3736, 0.4892, 0.3715, 0.4877, 0.3152, 0.601, 0.3173, 0.4152, 0.2561, 0.4152, 0.4004, 0.3627, 0.4004, 0.3627, 0.2561, 0.5363, 0.1329, 0.4825, 0.1319, 0.4821, 0.1162, 0.5912, 0.1182, 0.7296, 0.2991, 0.7293, 0.4229, 0.6411, 0.2956, 0.009257, 0.6004, 0.124, 0.5969, 0.1234, 0.6644, 0.008656, 0.6679, 0.4465, 0.8037, 0.478, 0.8037, 0.478, 0.9019, 0.4466, 0.9019, 0.01077, 0.8415, 0.1255, 0.838, 0.1257, 0.8461, 0.01095, 0.8497, 0.5912, 0.1182, 0.4821, 0.1162, 0.4984, 0.01976, 0.5769, 0.02121, 0.5781, 0.01618, 0.5291, 0.01823, 0.5344, 0.0, 0.5607, 0.0004882, 0.577, 0.02074, 0.5013, 0.01961, 0.5291, 0.01823, 0.5781, 0.01618, 0.7295, 0.2632, 0.6356, 0.2594, 0.6414, 0.1472, 0.7292, 0.1507, 0.4466, 0.9025, 0.478, 0.9025, 0.478, 0.9083, 0.4466, 0.9083, 0.008824, 0.7262, 0.1235, 0.7226, 0.1236, 0.7518, 0.008909, 0.7553, 0.4152, 0.4362, 0.4151, 0.5483, 0.3626, 0.5482, 0.3627, 0.4362, 0.4466, 0.9083, 0.478, 0.9083, 0.4781, 0.9243, 0.4466, 0.936, 0.0124, 0.8705, 0.1271, 0.8669, 0.1324, 0.9378, 0.01768, 0.9414, 0.9418, 0.2871, 0.9438, 0.3899, 0.9059, 0.3886, 0.9039, 0.2858, 0.1244, 0.686, 0.1244, 0.6665, 0.1352, 0.6664, 0.1352, 0.6859, 0.9369, 0.7279, 0.9585, 0.7282, 0.9662, 0.8306, 0.9446, 0.8303, 0.2472, 0.788, 0.3626, 0.788, 0.3626, 0.8037, 0.2472, 0.8037, 0.1259, 0.08278, 0.01123, 0.08632, 0.01462, 0.005318, 0.1293, 0.001782, 0.2472, 0.8037, 0.3626, 0.8037, 0.3626, 0.9019, 0.2473, 0.9019, 0.8932, 0.4972, 0.8932, 0.3946, 0.9394, 0.3978, 0.9394, 0.5004, 0.2473, 0.9025, 0.3626, 0.9025, 0.3627, 0.9083, 0.2473, 0.9083, 0.1156, 0.292, 0.0009224, 0.2955, 0.001385, 0.2435, 0.1161, 0.24, 0.886, 0.4451, 0.7718, 0.4365, 0.7718, 0.4229, 0.886, 0.4315, 0.2473, 0.9083, 0.3627, 0.9083, 0.3627, 0.9484, 0.2473, 0.9484, 0.04052, 0.7606, 0.04052, 0.7461, 0.04371, 0.7461, 0.04371, 0.7606, 0.08474, 0.6691, 0.08474, 0.6836, 0.06678, 0.6836, 0.06678, 0.6639, 0.9409, 0.2404, 0.9418, 0.2871, 0.9039, 0.2858, 0.9083, 0.2392, 0.8737, 0.2894, 0.9008, 0.2881, 0.9039, 0.3911, 0.8768, 0.3923, 0.3627, 0.03076, 0.2474, 0.03075, 0.2474, 0.0, 0.3627, 3.559e-06, 0.9367, 0.6806, 0.9583, 0.6809, 0.9585, 0.7282, 0.9369, 0.7279, 0.1781, 0.08118, 0.1259, 0.08278, 0.1293, 0.001782, 0.1815, 0.0001727, 0.3627, 0.2561, 0.2473, 0.2561, 0.2473, 0.1831, 0.3627, 0.1831, 0.8932, 0.5439, 0.8932, 0.4972, 0.9394, 0.5004, 0.9394, 0.5471, 0.3627, 0.1226, 0.2473, 0.1226, 0.2473, 0.09226, 0.3627, 0.09226, 0.3627, 0.4004, 0.3627, 0.4362, 0.2473, 0.4362, 0.2473, 0.4004, 0.1152, 0.4313, 0.000482, 0.4349, 0.0, 0.3992, 0.1147, 0.3957, 0.3627, 0.2561, 0.3627, 0.4004, 0.2473, 0.4004, 0.2473, 0.2561, 0.124, 0.5969, 0.009257, 0.6004, 0.000482, 0.4349, 0.1152, 0.4313, 0.7292, 0.1507, 0.6414, 0.1472, 0.6442, 0.09095, 0.727, 0.09424, 0.1147, 0.3957, 0.0, 0.3992, 0.0009224, 0.2955, 0.1156, 0.292, 0.3627, 0.4362, 0.3626, 0.5482, 0.2473, 0.5482, 0.2473, 0.4362, 0.2094, 0.4634, 0.1767, 0.4596, 0.1768, 0.4258, 0.2096, 0.4297, 0.1244, 0.6665, 0.1244, 0.6617, 0.1352, 0.6599, 0.1352, 0.6664, 0.1271, 0.8669, 0.1793, 0.8653, 0.1846, 0.9362, 0.1324, 0.9378, 0.4466, 0.4004, 0.4466, 0.4362, 0.4152, 0.4362, 0.4152, 0.4004, 0.4466, 0.2561, 0.4152, 0.2561, 0.4152, 0.1831, 0.4466, 0.1831, 0.1235, 0.7226, 0.1757, 0.721, 0.1758, 0.7501, 0.1236, 0.7518, 0.1255, 0.838, 0.1777, 0.8364, 0.1779, 0.8445, 0.1257, 0.8461, 0.8734, 0.214, 0.9005, 0.2127, 0.8995, 0.2413, 0.8723, 0.2425, 0.124, 0.5969, 0.1763, 0.5759, 0.1756, 0.6628, 0.1234, 0.6644, 0.0851, 0.6586, 0.08474, 0.6626, 0.06678, 0.6574, 0.06827, 0.6554, 0.04052, 0.7711, 0.04052, 0.7671, 0.04371, 0.7671, 0.04371, 0.7711, 0.2107, 0.09918, 0.1781, 0.09577, 0.1781, 0.08118, 0.2107, 0.08451, 0.3626, 0.5482, 0.4151, 0.5483, 0.4151, 0.6044, 0.3626, 0.6044, 0.2449, 0.1078, 0.2107, 0.09918, 0.2107, 0.08451, 0.2449, 0.09308, 0.04052, 0.7725, 0.04052, 0.7711, 0.04371, 0.7711, 0.04371, 0.775, 0.08582, 0.6547, 0.0851, 0.6586, 0.06827, 0.6554, 0.07117, 0.6547, 0.8768, 0.1849, 0.9039, 0.1836, 0.9005, 0.2127, 0.8734, 0.214, 0.4781, 0.2561, 0.4466, 0.2561, 0.4466, 0.1831, 0.4781, 0.1831, 0.4739, 0.4004, 0.4739, 0.4362, 0.4466, 0.4362, 0.4466, 0.4004, 0.2438, 0.4724, 0.2094, 0.4634, 0.2096, 0.4297, 0.244, 0.4388, 0.4152, 0.9083, 0.4466, 0.9083, 0.4466, 0.936, 0.4152, 0.9432, 0.4151, 0.9025, 0.4466, 0.9025, 0.4466, 0.9083, 0.4152, 0.9083, 0.4151, 0.8037, 0.4465, 0.8037, 0.4466, 0.9019, 0.4151, 0.9019, 0.2442, 0.3331, 0.2098, 0.3239, 0.2099, 0.2706, 0.2444, 0.2801, 0.1244, 0.6617, 0.1228, 0.6605, 0.1339, 0.6579, 0.1352, 0.6599, 0.913, 0.6019, 0.8949, 0.572, 0.9394, 0.575, 0.9369, 0.6034, 0.2449, 0.09308, 0.2107, 0.08451, 0.213, 0.0, 0.2472, 0.008564, 0.1793, 0.8653, 0.2116, 0.8663, 0.2159, 0.9299, 0.1846, 0.9362, 0.9446, 0.6223, 0.9662, 0.6226, 0.9608, 0.6521, 0.9392, 0.6518, 0.9438, 0.1845, 0.9403, 0.2124, 0.9153, 0.2113, 0.9268, 0.1836, 0.1757, 0.721, 0.2083, 0.7244, 0.2084, 0.7535, 0.1758, 0.7501, 0.1777, 0.8364, 0.2103, 0.8397, 0.2105, 0.8479, 0.1779, 0.8445, 0.1763, 0.5759, 0.2088, 0.5986, 0.2082, 0.6661, 0.1756, 0.6628, 0.4739, 0.4362, 0.4739, 0.5483, 0.4466, 0.5483, 0.4466, 0.4362, 0.244, 0.4388, 0.2096, 0.4297, 0.2098, 0.3239, 0.2442, 0.3331, 0.4151, 0.5483, 0.4466, 0.5483, 0.4466, 0.6044, 0.4151, 0.6044, 0.243, 0.6071, 0.2088, 0.5986, 0.2094, 0.4634, 0.2438, 0.4724, 0.4781, 0.2561, 0.4739, 0.4004, 0.4466, 0.4004, 0.4466, 0.2561, 0.1756, 0.6707, 0.2082, 0.674, 0.2082, 0.6953, 0.1757, 0.6919, 0.1757, 0.6919, 0.2082, 0.6953, 0.2083, 0.7244, 0.1757, 0.721, 0.1234, 0.6723, 0.1756, 0.6707, 0.1757, 0.6919, 0.1234, 0.6935, 0.1234, 0.6935, 0.1757, 0.6919, 0.1757, 0.721, 0.1235, 0.7226, 0.3627, 0.1831, 0.2473, 0.1831, 0.2473, 0.1528, 0.3627, 0.1529, 0.3627, 0.1529, 0.2473, 0.1528, 0.2473, 0.1226, 0.3627, 0.1226, 0.008679, 0.6759, 0.1234, 0.6723, 0.1234, 0.6935, 0.00874, 0.6971, 0.00874, 0.6971, 0.1234, 0.6935, 0.1235, 0.7226, 0.008824, 0.7262, 0.5443, 0.7469, 0.5609, 0.7472, 0.5188, 0.7686, 0.5114, 0.7684, 0.5114, 0.7684, 0.5188, 0.7686, 0.4946, 0.7985, 0.4915, 0.7984, 0.2082, 0.674, 0.2422, 0.682, 0.2417, 0.7015, 0.2082, 0.6953, 0.2082, 0.6953, 0.2417, 0.7015, 0.241, 0.7279, 0.2083, 0.7244, 0.1758, 0.7501, 0.2084, 0.7535, 0.2091, 0.7849, 0.1765, 0.7816, 0.1765, 0.7816, 0.2091, 0.7849, 0.2098, 0.8164, 0.1772, 0.8131, 0.1236, 0.7518, 0.1758, 0.7501, 0.1765, 0.7816, 0.1243, 0.7832, 0.1243, 0.7832, 0.1765, 0.7816, 0.1772, 0.8131, 0.125, 0.8147, 0.3627, 0.09226, 0.2473, 0.09226, 0.2474, 0.06151, 0.3627, 0.06151, 0.3627, 0.06151, 0.2474, 0.06151, 0.2474, 0.03075, 0.3627, 0.03076, 0.008909, 0.7553, 0.1236, 0.7518, 0.1243, 0.7832, 0.009589, 0.7868, 0.009589, 0.7868, 0.1243, 0.7832, 0.125, 0.8147, 0.01027, 0.8182, 0.4857, 0.8287, 0.488, 0.8287, 0.4926, 0.8597, 0.4906, 0.8596, 0.4906, 0.8596, 0.4926, 0.8597, 0.5114, 0.8909, 0.5083, 0.8908, 0.2084, 0.7535, 0.2404, 0.755, 0.2409, 0.7857, 0.2091, 0.7849, 0.2091, 0.7849, 0.2409, 0.7857, 0.2422, 0.8192, 0.2098, 0.8164, 0.1772, 0.8131, 0.2098, 0.8164, 0.2103, 0.8397, 0.1777, 0.8364, 0.125, 0.8147, 0.1772, 0.8131, 0.1777, 0.8364, 0.1255, 0.838, 0.01027, 0.8182, 0.125, 0.8147, 0.1255, 0.838, 0.01077, 0.8415, 0.5083, 0.8908, 0.5114, 0.8909, 0.5452, 0.9143, 0.5373, 0.9142, 0.2098, 0.8164, 0.2422, 0.8192, 0.2435, 0.8451, 0.2103, 0.8397, 0.2082, 0.6661, 0.2424, 0.6747, 0.2422, 0.682, 0.2082, 0.674, 0.5944, 0.7396, 0.6259, 0.7402, 0.5609, 0.7472, 0.5443, 0.7469, 0.008656, 0.6679, 0.1234, 0.6644, 0.1234, 0.6723, 0.008679, 0.6759, 0.1234, 0.6644, 0.1756, 0.6628, 0.1756, 0.6707, 0.1234, 0.6723, 0.1756, 0.6628, 0.2082, 0.6661, 0.2082, 0.674, 0.1756, 0.6707, 0.8006, 0.008239, 0.8654, 0.0, 0.8654, 0.03037, 0.759, 0.03037, 0.8654, 0.03037, 0.8654, 0.06074, 0.7355, 0.06073, 0.759, 0.03037, 0.8654, 0.06074, 0.8654, 0.09111, 0.7296, 0.09111, 0.7355, 0.06073, 0.8654, 0.1219, 0.7349, 0.1219, 0.7296, 0.09111, 0.8654, 0.09111, 0.8654, 0.1836, 0.7887, 0.1756, 0.7544, 0.1528, 0.8654, 0.1528, 0.8654, 0.1528, 0.7544, 0.1528, 0.7349, 0.1219, 0.8654, 0.1219, 0.8686, 0.6934, 0.8678, 0.7513, 0.8365, 0.7513, 0.8051, 0.7513, 0.7528, 0.7513, 0.7538, 0.6934, 0.8686, 0.6934, 0.7538, 0.6934, 0.7529, 0.6513, 0.8677, 0.6513, 0.8677, 0.6513, 0.7529, 0.6513, 0.7509, 0.6222, 0.8657, 0.6222, 0.8661, 0.8693, 0.751, 0.8693, 0.751, 0.8394, 0.8661, 0.8394, 0.8661, 0.8083, 0.8661, 0.8394, 0.751, 0.8394, 0.751, 0.8083, 0.8661, 0.7763, 0.8661, 0.8083, 0.751, 0.8083, 0.7509, 0.7763, 0.866, 0.7513, 0.8661, 0.7763, 0.7509, 0.7763, 0.7509, 0.7513, 0.9394, 0.4971, 0.9394, 0.3946, 0.9968, 0.3999, 0.9968, 0.5025, 0.2444, 0.2766, 0.2099, 0.2671, 0.21, 0.246, 0.2445, 0.2554, 0.2445, 0.2554, 0.21, 0.246, 0.2101, 0.215, 0.2446, 0.2242, 0.2446, 0.2242, 0.2101, 0.215, 0.2103, 0.184, 0.2447, 0.1931, 0.2447, 0.1931, 0.2103, 0.184, 0.2104, 0.153, 0.2447, 0.1619, 0.2447, 0.1619, 0.2104, 0.153, 0.2106, 0.122, 0.2448, 0.1307, 0.2099, 0.2671, 0.177, 0.2628, 0.1771, 0.2418, 0.21, 0.246, 0.21, 0.246, 0.1771, 0.2418, 0.1773, 0.211, 0.2101, 0.215, 0.2101, 0.215, 0.1773, 0.211, 0.1775, 0.1801, 0.2103, 0.184, 0.2103, 0.184, 0.1775, 0.1801, 0.1777, 0.1493, 0.2104, 0.153, 0.2104, 0.153, 0.1777, 0.1493, 0.1779, 0.1184, 0.2106, 0.122, 0.886, 0.6001, 0.7718, 0.5915, 0.7718, 0.5721, 0.886, 0.5807, 0.886, 0.5807, 0.7718, 0.5721, 0.7718, 0.5434, 0.886, 0.552, 0.886, 0.552, 0.7718, 0.5434, 0.7718, 0.5148, 0.886, 0.5234, 0.886, 0.5234, 0.7718, 0.5148, 0.7718, 0.4862, 0.886, 0.4947, 0.886, 0.4947, 0.7718, 0.4862, 0.7718, 0.4575, 0.886, 0.4661, 0.2473, 0.6082, 0.3626, 0.6082, 0.3626, 0.6307, 0.2473, 0.6307, 0.2473, 0.6307, 0.3626, 0.6307, 0.3626, 0.664, 0.2472, 0.664, 0.2472, 0.664, 0.3626, 0.664, 0.3626, 0.6972, 0.2472, 0.6972, 0.2472, 0.6972, 0.3626, 0.6972, 0.3626, 0.7304, 0.2472, 0.7304, 0.2472, 0.7304, 0.3626, 0.7304, 0.3626, 0.7636, 0.2472, 0.7636, 0.5399, 0.3124, 0.4876, 0.3114, 0.4869, 0.2889, 0.5115, 0.2893, 0.5115, 0.2893, 0.4869, 0.2889, 0.486, 0.2557, 0.4957, 0.2559, 0.4957, 0.2559, 0.486, 0.2557, 0.4851, 0.2226, 0.4919, 0.2227, 0.4919, 0.2227, 0.4851, 0.2226, 0.4841, 0.1894, 0.4967, 0.1897, 0.4967, 0.1897, 0.4841, 0.1894, 0.4832, 0.1563, 0.5108, 0.1568, 0.7718, 0.6222, 0.6925, 0.6134, 0.6569, 0.5886, 0.6384, 0.5543, 0.6356, 0.5209, 0.644, 0.4882, 0.6645, 0.4563, 0.6993, 0.4341, 0.7718, 0.4229, 0.6983, 0.8871, 0.6356, 0.8818, 0.6356, 0.7794, 0.6983, 0.7847, 0.6356, 0.6222, 0.7508, 0.6222, 0.7509, 0.6471, 0.6357, 0.647, 0.7509, 0.6471, 0.7509, 0.6814, 0.6357, 0.6814, 0.6357, 0.647, 0.7509, 0.6814, 0.7509, 0.7148, 0.6357, 0.7148, 0.6357, 0.6814, 0.7271, 0.09049, 0.6459, 0.08727, 0.6557, 0.06514, 0.7277, 0.06799, 0.7277, 0.06799, 0.6557, 0.06514, 0.6702, 0.03257, 0.7287, 0.03486, 0.7287, 0.03486, 0.6702, 0.03257, 0.6847, 0.0, 0.7296, 0.001735, 0.1775, 0.1801, 0.1207, 0.1668, 0.1223, 0.1406, 0.1777, 0.1493, 0.1777, 0.1493, 0.1223, 0.1406, 0.124, 0.1144, 0.1779, 0.1184, 0.727, 0.09424, 0.6442, 0.09095, 0.6459, 0.08727, 0.7271, 0.09049, 0.7509, 0.7148, 0.7509, 0.7475, 0.6357, 0.7475, 0.6357, 0.7148, 0.601, 0.3173, 0.4877, 0.3152, 0.4876, 0.3114, 0.5399, 0.3124, 0.2473, 0.6044, 0.3626, 0.6044, 0.3626, 0.6082, 0.2473, 0.6082, 0.886, 0.6034, 0.7718, 0.5948, 0.7718, 0.5915, 0.886, 0.6001, 0.2099, 0.2706, 0.177, 0.2663, 0.177, 0.2628, 0.2099, 0.2671, 0.2444, 0.2801, 0.2099, 0.2706, 0.2099, 0.2671, 0.2444, 0.2766, 0.7509, 0.7475, 0.7508, 0.7794, 0.6357, 0.7794, 0.6357, 0.7475, 0.8654, 0.001153, 0.905, 0.0, 0.905, 0.1028, 0.8654, 0.104, 0.2448, 0.1307, 0.2106, 0.122, 0.2107, 0.09918, 0.2449, 0.1078, 0.2106, 0.122, 0.1779, 0.1184, 0.1781, 0.09577, 0.2107, 0.09918, 0.886, 0.4661, 0.7718, 0.4575, 0.7718, 0.4365, 0.886, 0.4451, 0.2472, 0.7636, 0.3626, 0.7636, 0.3626, 0.788, 0.2472, 0.788, 0.5108, 0.1568, 0.4832, 0.1563, 0.4825, 0.1319, 0.5363, 0.1329, 0.9784, 0.0003048, 0.9784, 0.1031, 0.905, 0.1028, 0.905, 0.0, 0.1779, 0.1184, 0.124, 0.1144, 0.1252, 0.09518, 0.1781, 0.09577, 0.124, 0.5969, 0.1152, 0.4313, 0.1763, 0.5759, 0.9218, 0.104, 0.9218, 0.1336, 0.9194, 0.1321, 0.9194, 0.104, 0.958, 0.104, 0.9703, 0.1041, 0.9687, 0.13, 0.9595, 0.1299, 0.9688, 0.1323, 0.9596, 0.1322, 0.9595, 0.1299, 0.9687, 0.13, 0.7351, 0.3902, 0.7351, 0.42, 0.7327, 0.42, 0.7327, 0.3918, 0.9321, 0.8668, 0.9321, 0.8778, 0.9301, 0.8776, 0.9301, 0.8667, 0.9346, 0.867, 0.9346, 0.878, 0.9321, 0.8778, 0.9321, 0.8668, 0.0, 0.0, 0.0, 0.0, 0.0, 0.0, 0.0, 0.0, 0.969, 0.1352, 0.9598, 0.1351, 0.9596, 0.1322, 0.9688, 0.1323, 0.9249, 0.104, 0.9249, 0.1356, 0.9218, 0.1336, 0.9218, 0.104, 0.9507, 0.104, 0.9507, 0.1524, 0.9249, 0.1356, 0.9249, 0.104, 0.9703, 0.1596, 0.9611, 0.1595, 0.9598, 0.1351, 0.969, 0.1352, 0.8945, 0.8325, 0.8945, 0.881, 0.8686, 0.881, 0.8686, 0.8492, 0.9557, 0.8686, 0.9557, 0.8795, 0.9346, 0.878, 0.9346, 0.867, 0.9438, 0.1836, 0.9791, 0.1863, 0.9791, 0.3501, 0.9438, 0.3501, 0.0, 0.0, 0.0, 0.0, 0.0, 0.0, 0.0, 0.0, 0.0, 0.0, 0.0, 0.0, 0.0, 0.0, 0.0, 0.0, 0.0, 0.0, 0.0, 0.0, 0.0, 0.0, 0.0, 0.0, 0.981, 0.1628, 0.9784, 0.1626, 0.981, 0.0, 0.9835, 0.0002205, 0.9662, 0.6239, 0.9967, 0.6224, 0.9967, 0.788, 0.9662, 0.7869, 0.9967, 0.6224, 1.0, 0.6222, 1.0, 0.7878, 0.9967, 0.788, 0.9106, 0.6017, 0.8879, 0.572, 0.8949, 0.572, 0.913, 0.6019, 0.4151, 0.9019, 0.4466, 0.9019, 0.4466, 0.9025, 0.4151, 0.9025, 0.886, 0.544, 0.886, 0.4973, 0.8932, 0.4972, 0.8932, 0.5439, 0.2473, 0.9019, 0.3626, 0.9019, 0.3626, 0.9025, 0.2473, 0.9025, 0.886, 0.4973, 0.886, 0.3947, 0.8932, 0.3946, 0.8932, 0.4972, 0.4466, 0.9019, 0.478, 0.9019, 0.478, 0.9025, 0.4466, 0.9025, 0.5769, 0.02121, 0.4984, 0.01976, 0.5013, 0.01961, 0.577, 0.02074, 0.8879, 0.572, 0.886, 0.544, 0.8932, 0.5439, 0.8949, 0.572, 0.3626, 0.9019, 0.4151, 0.9019, 0.4151, 0.9025, 0.3626, 0.9025, 0.1779, 0.8445, 0.2105, 0.8479, 0.2116, 0.8663, 0.1793, 0.8653, 0.09055, 0.6547, 0.09055, 0.6586, 0.0851, 0.6586, 0.08582, 0.6547, 0.09055, 0.6586, 0.09055, 0.6626, 0.08474, 0.6626, 0.0851, 0.6586, 0.1257, 0.8461, 0.1779, 0.8445, 0.1793, 0.8653, 0.1271, 0.8669, 0.09055, 0.6691, 0.09055, 0.6836, 0.08474, 0.6836, 0.08474, 0.6691, 0.01095, 0.8497, 0.1257, 0.8461, 0.1271, 0.8669, 0.0124, 0.8705, 0.1199, 0.6586, 0.115, 0.6594, 0.1176, 0.6567, 0.1312, 0.6571, 0.5969, 0.9233, 0.6217, 0.9237, 0.6214, 0.9361, 0.5982, 0.9357, 0.2105, 0.8479, 0.244, 0.8541, 0.2446, 0.8679, 0.2116, 0.8663, 0.09055, 0.6626, 0.09055, 0.6691, 0.08474, 0.6691, 0.08474, 0.6626, 0.5161, 0.9218, 0.5969, 0.9233, 0.5982, 0.9357, 0.5225, 0.9343, 0.6009, 0.02166, 0.5769, 0.02121, 0.577, 0.02074, 0.6002, 0.02108, 0.5192, 0.1569, 0.5108, 0.1568, 0.5363, 0.1329, 0.5528, 0.1332, 0.6356, 0.3179, 0.601, 0.3173, 0.5399, 0.3124, 0.5559, 0.3127, 0.5006, 0.1897, 0.4967, 0.1897, 0.5108, 0.1568, 0.5192, 0.1569, 0.494, 0.2227, 0.4919, 0.2227, 0.4967, 0.1897, 0.5006, 0.1897, 0.4986, 0.256, 0.4957, 0.2559, 0.4919, 0.2227, 0.494, 0.2227, 0.5189, 0.2895, 0.5115, 0.2893, 0.4957, 0.2559, 0.4986, 0.256, 0.5559, 0.3127, 0.5399, 0.3124, 0.5115, 0.2893, 0.5189, 0.2895, 0.4914, 0.7377, 0.5944, 0.7396, 0.5443, 0.7469, 0.4903, 0.7459, 0.498, 0.8906, 0.5083, 0.8908, 0.5373, 0.9142, 0.5114, 0.9137, 0.4839, 0.8595, 0.4906, 0.8596, 0.5083, 0.8908, 0.498, 0.8906, 0.4781, 0.8286, 0.4857, 0.8287, 0.4906, 0.8596, 0.4839, 0.8595, 0.4872, 0.768, 0.5114, 0.7684, 0.4915, 0.7984, 0.4815, 0.7982, 0.4903, 0.7459, 0.5443, 0.7469, 0.5114, 0.7684, 0.4872, 0.768, 0.938, 0.6222, 0.9446, 0.6223, 0.9392, 0.6518, 0.9327, 0.6517, 0.8379, 0.1853, 0.8768, 0.1849, 0.8734, 0.214, 0.8345, 0.2144, 0.8345, 0.2144, 0.8734, 0.214, 0.8723, 0.2425, 0.8335, 0.2429, 0.9301, 0.6805, 0.9367, 0.6806, 0.9369, 0.7279, 0.9303, 0.7278, 0.8348, 0.2898, 0.8737, 0.2894, 0.8768, 0.3923, 0.8379, 0.3928, 0.9303, 0.7278, 0.9369, 0.7279, 0.9446, 0.8303, 0.938, 0.8302, 0.6002, 0.02108, 0.577, 0.02074, 0.5781, 0.01618, 0.5932, 0.01555, 0.5932, 0.01555, 0.5781, 0.01618, 0.5607, 0.0004882, 0.5688, 0.0006375, 0.6246, 0.1189, 0.5912, 0.1182, 0.5769, 0.02121, 0.6009, 0.02166, 0.5528, 0.1332, 0.5363, 0.1329, 0.5912, 0.1182, 0.6246, 0.1189, 0.6342, 0.3742, 0.6003, 0.3736, 0.601, 0.3173, 0.6356, 0.3179, 0.5225, 0.9343, 0.5982, 0.9357, 0.5892, 0.9739, 0.5499, 0.9775, 0.9327, 0.6517, 0.9392, 0.6518, 0.9367, 0.6806, 0.9301, 0.6805, 0.5114, 0.9137, 0.5373, 0.9142, 0.5969, 0.9233, 0.5161, 0.9218, 0.4815, 0.7982, 0.4915, 0.7984, 0.4857, 0.8287, 0.4781, 0.8286, 0.8335, 0.2429, 0.8723, 0.2425, 0.8737, 0.2894, 0.8348, 0.2898, 0.6308, 0.5224, 0.5986, 0.5218, 0.5991, 0.4859, 0.6316, 0.4865, 0.6276, 0.667, 0.5961, 0.6664, 0.5986, 0.5218, 0.6308, 0.5224, 0.4931, 0.6645, 0.5961, 0.6664, 0.5944, 0.7396, 0.4914, 0.7377, 0.6316, 0.4865, 0.5991, 0.4859, 0.6003, 0.3736, 0.6342, 0.3742, 0.4466, 0.2561, 0.4152, 0.2561, 0.4152, 0.4004, 0.4466, 0.4004, 0.2088, 0.5986, 0.2094, 0.4634, 0.1767, 0.4596, 0.1763, 0.5759, 0.5991, 0.4859, 0.6003, 0.3736, 0.4892, 0.3715, 0.4926, 0.4839, 0.4466, 0.5483, 0.4466, 0.6044, 0.478, 0.6044, 0.4739, 0.5483, 0.1781, 0.09577, 0.1781, 0.08118, 0.1259, 0.08278, 0.1252, 0.09518, 0.5961, 0.6664, 0.5944, 0.7396, 0.6259, 0.7402, 0.6276, 0.667, 0.04052, 0.7251, 0.04371, 0.7251, 0.04371, 0.7316, 0.04052, 0.7316, 0.5961, 0.6664, 0.5986, 0.5218, 0.4931, 0.5198, 0.4931, 0.6645, 0.3626, 0.8037, 0.3626, 0.9019, 0.4151, 0.9019, 0.4151, 0.8037, 0.08474, 0.7046, 0.06678, 0.7098, 0.06678, 0.7032, 0.08474, 0.6981, 0.5986, 0.5218, 0.5991, 0.4859, 0.4926, 0.4839, 0.4931, 0.5198, 0.2096, 0.4297, 0.2098, 0.3239, 0.1771, 0.32, 0.1768, 0.4258, 0.3626, 0.9025, 0.3627, 0.9083, 0.4152, 0.9083, 0.4151, 0.9025, 0.4466, 0.4362, 0.4152, 0.4362, 0.4151, 0.5483, 0.4466, 0.5483, 0.2088, 0.5986, 0.2082, 0.6661, 0.2424, 0.6747, 0.243, 0.6071, 0.8723, 0.2425, 0.8737, 0.2894, 0.9008, 0.2881, 0.8995, 0.2413, 0.3627, 0.9083, 0.3627, 0.9484, 0.4152, 0.9432, 0.4152, 0.9083, 0.2103, 0.8397, 0.2105, 0.8479, 0.244, 0.8541, 0.2435, 0.8451, 0.2083, 0.7244, 0.2084, 0.7535, 0.2404, 0.755, 0.241, 0.7279, 0.4915, 0.7984, 0.4857, 0.8287, 0.488, 0.8287, 0.4946, 0.7985, 0.4152, 0.2561, 0.4152, 0.1831, 0.3627, 0.1831, 0.3627, 0.2561, 0.5373, 0.9142, 0.5969, 0.9233, 0.6217, 0.9237, 0.5452, 0.9143, 0.9403, 0.2124, 0.9153, 0.2113, 0.9083, 0.2392, 0.9409, 0.2404, 0.9392, 0.6518, 0.9367, 0.6806, 0.9583, 0.6809, 0.9608, 0.6521, 0.4152, 0.4004, 0.3627, 0.4004, 0.3627, 0.4362, 0.4152, 0.4362, 0.2116, 0.8663, 0.2159, 0.9299, 0.2472, 0.917, 0.2446, 0.8679, 0.5982, 0.9357, 0.5892, 0.9739, 0.6129, 0.96, 0.6214, 0.9361, 0.2107, 0.08451, 0.213, 0.0, 0.1815, 0.0001727, 0.1781, 0.08118, 0.8949, 0.572, 0.9394, 0.575, 0.9394, 0.5471, 0.8932, 0.5439, 0.09663, 0.7569, 0.1022, 0.756, 0.1022, 0.7586, 0.09663, 0.7587, 0.09449, 0.7519, 0.1012, 0.7465, 0.1022, 0.748, 0.09678, 0.7535, 0.2098, 0.3239, 0.2099, 0.2706, 0.177, 0.2663, 0.1771, 0.32, 0.2473, 0.5482, 0.2473, 0.6044, 0.3626, 0.6044, 0.3626, 0.5482, 0.7296, 0.2991, 0.7295, 0.2632, 0.6356, 0.2594, 0.6411, 0.2956, 0.6003, 0.3736, 0.601, 0.3173, 0.4877, 0.3152, 0.4892, 0.3715, 0.4152, 0.2561, 0.3627, 0.2561, 0.3627, 0.4004, 0.4152, 0.4004, 0.5363, 0.1329, 0.5912, 0.1182, 0.4821, 0.1162, 0.4825, 0.1319, 0.7296, 0.2991, 0.6411, 0.2956, 0.7293, 0.4229, 0.009257, 0.6004, 0.008656, 0.6679, 0.1234, 0.6644, 0.124, 0.5969, 0.4465, 0.8037, 0.4466, 0.9019, 0.478, 0.9019, 0.478, 0.8037, 0.01077, 0.8415, 0.01095, 0.8497, 0.1257, 0.8461, 0.1255, 0.838, 0.5912, 0.1182, 0.5769, 0.02121, 0.4984, 0.01976, 0.4821, 0.1162, 0.5781, 0.01618, 0.5607, 0.0004882, 0.5344, 0.0, 0.5291, 0.01823, 0.577, 0.02074, 0.5781, 0.01618, 0.5291, 0.01823, 0.5013, 0.01961, 0.7295, 0.2632, 0.7292, 0.1507, 0.6414, 0.1472, 0.6356, 0.2594, 0.4466, 0.9025, 0.4466, 0.9083, 0.478, 0.9083, 0.478, 0.9025, 0.008824, 0.7262, 0.008909, 0.7553, 0.1236, 0.7518, 0.1235, 0.7226, 0.4152, 0.4362, 0.3627, 0.4362, 0.3626, 0.5482, 0.4151, 0.5483, 0.4466, 0.9083, 0.4466, 0.936, 0.4781, 0.9243, 0.478, 0.9083, 0.0124, 0.8705, 0.01768, 0.9414, 0.1324, 0.9378, 0.1271, 0.8669, 0.9418, 0.2871, 0.9039, 0.2858, 0.9059, 0.3886, 0.9438, 0.3899, 0.1244, 0.686, 0.1352, 0.6859, 0.1352, 0.7054, 0.1244, 0.7055, 0.9369, 0.7279, 0.9446, 0.8303, 0.9662, 0.8306, 0.9585, 0.7282, 0.2472, 0.788, 0.2472, 0.8037, 0.3626, 0.8037, 0.3626, 0.788, 0.1259, 0.08278, 0.1293, 0.001782, 0.01462, 0.005318, 0.01123, 0.08632, 0.2472, 0.8037, 0.2473, 0.9019, 0.3626, 0.9019, 0.3626, 0.8037, 0.8932, 0.4972, 0.9394, 0.5004, 0.9394, 0.3978, 0.8932, 0.3946, 0.2473, 0.9025, 0.2473, 0.9083, 0.3627, 0.9083, 0.3626, 0.9025, 0.1156, 0.292, 0.1161, 0.24, 0.001385, 0.2435, 0.0009224, 0.2955, 0.886, 0.4451, 0.886, 0.4315, 0.7718, 0.4229, 0.7718, 0.4365, 0.2473, 0.9083, 0.2473, 0.9484, 0.3627, 0.9484, 0.3627, 0.9083, 0.04052, 0.7316, 0.04371, 0.7316, 0.04371, 0.7461, 0.04052, 0.7461, 0.08474, 0.6981, 0.06678, 0.7032, 0.06678, 0.6836, 0.08474, 0.6836, 0.9409, 0.2404, 0.9083, 0.2392, 0.9039, 0.2858, 0.9418, 0.2871, 0.8737, 0.2894, 0.8768, 0.3923, 0.9039, 0.3911, 0.9008, 0.2881, 0.3627, 0.03076, 0.3627, 3.559e-06, 0.2474, 0.0, 0.2474, 0.03075, 0.9367, 0.6806, 0.9369, 0.7279, 0.9585, 0.7282, 0.9583, 0.6809, 0.1781, 0.08118, 0.1815, 0.0001727, 0.1293, 0.001782, 0.1259, 0.08278, 0.3627, 0.2561, 0.3627, 0.1831, 0.2473, 0.1831, 0.2473, 0.2561, 0.8932, 0.5439, 0.9394, 0.5471, 0.9394, 0.5004, 0.8932, 0.4972, 0.3627, 0.1226, 0.3627, 0.09226, 0.2473, 0.09226, 0.2473, 0.1226, 0.3627, 0.4004, 0.2473, 0.4004, 0.2473, 0.4362, 0.3627, 0.4362, 0.1152, 0.4313, 0.1147, 0.3957, 0.0, 0.3992, 0.000482, 0.4349, 0.3627, 0.2561, 0.2473, 0.2561, 0.2473, 0.4004, 0.3627, 0.4004, 0.124, 0.5969, 0.1152, 0.4313, 0.000482, 0.4349, 0.009257, 0.6004, 0.7292, 0.1507, 0.727, 0.09424, 0.6442, 0.09095, 0.6414, 0.1472, 0.1147, 0.3957, 0.1156, 0.292, 0.0009224, 0.2955, 0.0, 0.3992, 0.3627, 0.4362, 0.2473, 0.4362, 0.2473, 0.5482, 0.3626, 0.5482, 0.2094, 0.4634, 0.2096, 0.4297, 0.1768, 0.4258, 0.1767, 0.4596, 0.1244, 0.7055, 0.1352, 0.7054, 0.1352, 0.712, 0.1244, 0.7103, 0.1271, 0.8669, 0.1324, 0.9378, 0.1846, 0.9362, 0.1793, 0.8653, 0.4466, 0.4004, 0.4152, 0.4004, 0.4152, 0.4362, 0.4466, 0.4362, 0.4466, 0.2561, 0.4466, 0.1831, 0.4152, 0.1831, 0.4152, 0.2561, 0.1235, 0.7226, 0.1236, 0.7518, 0.1758, 0.7501, 0.1757, 0.721, 0.1255, 0.838, 0.1257, 0.8461, 0.1779, 0.8445, 0.1777, 0.8364, 0.8734, 0.214, 0.8723, 0.2425, 0.8995, 0.2413, 0.9005, 0.2127, 0.124, 0.5969, 0.1234, 0.6644, 0.1756, 0.6628, 0.1763, 0.5759, 0.0851, 0.7086, 0.06827, 0.7118, 0.06678, 0.7098, 0.08474, 0.7046, 0.04052, 0.7211, 0.04371, 0.7211, 0.04371, 0.7251, 0.04052, 0.7251, 0.2107, 0.09918, 0.2107, 0.08451, 0.1781, 0.08118, 0.1781, 0.09577, 0.3626, 0.5482, 0.3626, 0.6044, 0.4151, 0.6044, 0.4151, 0.5483, 0.2449, 0.1078, 0.2449, 0.09308, 0.2107, 0.08451, 0.2107, 0.09918, 0.04052, 0.7197, 0.04371, 0.7172, 0.04371, 0.7211, 0.04052, 0.7211, 0.08582, 0.7125, 0.07117, 0.7125, 0.06827, 0.7118, 0.0851, 0.7086, 0.8768, 0.1849, 0.8734, 0.214, 0.9005, 0.2127, 0.9039, 0.1836, 0.4781, 0.2561, 0.4781, 0.1831, 0.4466, 0.1831, 0.4466, 0.2561, 0.4739, 0.4004, 0.4466, 0.4004, 0.4466, 0.4362, 0.4739, 0.4362, 0.2438, 0.4724, 0.244, 0.4388, 0.2096, 0.4297, 0.2094, 0.4634, 0.4152, 0.9083, 0.4152, 0.9432, 0.4466, 0.936, 0.4466, 0.9083, 0.4151, 0.9025, 0.4152, 0.9083, 0.4466, 0.9083, 0.4466, 0.9025, 0.4151, 0.8037, 0.4151, 0.9019, 0.4466, 0.9019, 0.4465, 0.8037, 0.2442, 0.3331, 0.2444, 0.2801, 0.2099, 0.2706, 0.2098, 0.3239, 0.1244, 0.7103, 0.1352, 0.712, 0.1339, 0.7139, 0.1228, 0.7115, 0.913, 0.6019, 0.9369, 0.6034, 0.9394, 0.575, 0.8949, 0.572, 0.2449, 0.09308, 0.2472, 0.008564, 0.213, 0.0, 0.2107, 0.08451, 0.1793, 0.8653, 0.1846, 0.9362, 0.2159, 0.9299, 0.2116, 0.8663, 0.9446, 0.6223, 0.9392, 0.6518, 0.9608, 0.6521, 0.9662, 0.6226, 0.9438, 0.1845, 0.9268, 0.1836, 0.9153, 0.2113, 0.9403, 0.2124, 0.1757, 0.721, 0.1758, 0.7501, 0.2084, 0.7535, 0.2083, 0.7244, 0.1777, 0.8364, 0.1779, 0.8445, 0.2105, 0.8479, 0.2103, 0.8397, 0.1763, 0.5759, 0.1756, 0.6628, 0.2082, 0.6661, 0.2088, 0.5986, 0.4739, 0.4362, 0.4466, 0.4362, 0.4466, 0.5483, 0.4739, 0.5483, 0.244, 0.4388, 0.2442, 0.3331, 0.2098, 0.3239, 0.2096, 0.4297, 0.4151, 0.5483, 0.4151, 0.6044, 0.4466, 0.6044, 0.4466, 0.5483, 0.243, 0.6071, 0.2438, 0.4724, 0.2094, 0.4634, 0.2088, 0.5986, 0.4781, 0.2561, 0.4466, 0.2561, 0.4466, 0.4004, 0.4739, 0.4004, 0.1756, 0.6707, 0.1757, 0.6919, 0.2082, 0.6953, 0.2082, 0.674, 0.1757, 0.6919, 0.1757, 0.721, 0.2083, 0.7244, 0.2082, 0.6953, 0.1234, 0.6723, 0.1234, 0.6935, 0.1757, 0.6919, 0.1756, 0.6707, 0.1234, 0.6935, 0.1235, 0.7226, 0.1757, 0.721, 0.1757, 0.6919, 0.3627, 0.1831, 0.3627, 0.1529, 0.2473, 0.1528, 0.2473, 0.1831, 0.3627, 0.1529, 0.3627, 0.1226, 0.2473, 0.1226, 0.2473, 0.1528, 0.008679, 0.6759, 0.00874, 0.6971, 0.1234, 0.6935, 0.1234, 0.6723, 0.00874, 0.6971, 0.008824, 0.7262, 0.1235, 0.7226, 0.1234, 0.6935, 0.5443, 0.7469, 0.5114, 0.7684, 0.5188, 0.7686, 0.5609, 0.7472, 0.5114, 0.7684, 0.4915, 0.7984, 0.4946, 0.7985, 0.5188, 0.7686, 0.2082, 0.674, 0.2082, 0.6953, 0.2417, 0.7015, 0.2422, 0.682, 0.2082, 0.6953, 0.2083, 0.7244, 0.241, 0.7279, 0.2417, 0.7015, 0.1758, 0.7501, 0.1765, 0.7816, 0.2091, 0.7849, 0.2084, 0.7535, 0.1765, 0.7816, 0.1772, 0.8131, 0.2098, 0.8164, 0.2091, 0.7849, 0.1236, 0.7518, 0.1243, 0.7832, 0.1765, 0.7816, 0.1758, 0.7501, 0.1243, 0.7832, 0.125, 0.8147, 0.1772, 0.8131, 0.1765, 0.7816, 0.3627, 0.09226, 0.3627, 0.06151, 0.2474, 0.06151, 0.2473, 0.09226, 0.3627, 0.06151, 0.3627, 0.03076, 0.2474, 0.03075, 0.2474, 0.06151, 0.008909, 0.7553, 0.009589, 0.7868, 0.1243, 0.7832, 0.1236, 0.7518, 0.009589, 0.7868, 0.01027, 0.8182, 0.125, 0.8147, 0.1243, 0.7832, 0.4857, 0.8287, 0.4906, 0.8596, 0.4926, 0.8597, 0.488, 0.8287, 0.4906, 0.8596, 0.5083, 0.8908, 0.5114, 0.8909, 0.4926, 0.8597, 0.2084, 0.7535, 0.2091, 0.7849, 0.2409, 0.7857, 0.2404, 0.755, 0.2091, 0.7849, 0.2098, 0.8164, 0.2422, 0.8192, 0.2409, 0.7857, 0.1772, 0.8131, 0.1777, 0.8364, 0.2103, 0.8397, 0.2098, 0.8164, 0.125, 0.8147, 0.1255, 0.838, 0.1777, 0.8364, 0.1772, 0.8131, 0.01027, 0.8182, 0.01077, 0.8415, 0.1255, 0.838, 0.125, 0.8147, 0.5083, 0.8908, 0.5373, 0.9142, 0.5452, 0.9143, 0.5114, 0.8909, 0.2098, 0.8164, 0.2103, 0.8397, 0.2435, 0.8451, 0.2422, 0.8192, 0.2082, 0.6661, 0.2082, 0.674, 0.2422, 0.682, 0.2424, 0.6747, 0.5944, 0.7396, 0.5443, 0.7469, 0.5609, 0.7472, 0.6259, 0.7402, 0.008656, 0.6679, 0.008679, 0.6759, 0.1234, 0.6723, 0.1234, 0.6644, 0.1234, 0.6644, 0.1234, 0.6723, 0.1756, 0.6707, 0.1756, 0.6628, 0.1756, 0.6628, 0.1756, 0.6707, 0.2082, 0.674, 0.2082, 0.6661, 0.8006, 0.008239, 0.759, 0.03037, 0.8654, 0.03037, 0.8654, 0.0, 0.8654, 0.03037, 0.759, 0.03037, 0.7355, 0.06073, 0.8654, 0.06074, 0.8654, 0.06074, 0.7355, 0.06073, 0.7296, 0.09111, 0.8654, 0.09111, 0.8654, 0.1219, 0.8654, 0.09111, 0.7296, 0.09111, 0.7349, 0.1219, 0.8654, 0.1836, 0.8654, 0.1528, 0.7544, 0.1528, 0.7887, 0.1756, 0.8654, 0.1528, 0.8654, 0.1219, 0.7349, 0.1219, 0.7544, 0.1528, 0.8686, 0.6934, 0.7538, 0.6934, 0.7528, 0.7513, 0.8051, 0.7513, 0.8365, 0.7513, 0.8678, 0.7513, 0.8686, 0.6934, 0.8677, 0.6513, 0.7529, 0.6513, 0.7538, 0.6934, 0.8677, 0.6513, 0.8657, 0.6222, 0.7509, 0.6222, 0.7529, 0.6513, 0.8661, 0.8693, 0.8661, 0.8394, 0.751, 0.8394, 0.751, 0.8693, 0.8661, 0.8083, 0.751, 0.8083, 0.751, 0.8394, 0.8661, 0.8394, 0.8661, 0.7763, 0.7509, 0.7763, 0.751, 0.8083, 0.8661, 0.8083, 0.866, 0.7513, 0.7509, 0.7513, 0.7509, 0.7763, 0.8661, 0.7763, 0.9394, 0.4971, 0.9968, 0.5025, 0.9968, 0.3999, 0.9394, 0.3946, 0.2444, 0.2766, 0.2445, 0.2554, 0.21, 0.246, 0.2099, 0.2671, 0.2445, 0.2554, 0.2446, 0.2242, 0.2101, 0.215, 0.21, 0.246, 0.2446, 0.2242, 0.2447, 0.1931, 0.2103, 0.184, 0.2101, 0.215, 0.2447, 0.1931, 0.2447, 0.1619, 0.2104, 0.153, 0.2103, 0.184, 0.2447, 0.1619, 0.2448, 0.1307, 0.2106, 0.122, 0.2104, 0.153, 0.2099, 0.2671, 0.21, 0.246, 0.1771, 0.2418, 0.177, 0.2628, 0.21, 0.246, 0.2101, 0.215, 0.1773, 0.211, 0.1771, 0.2418, 0.2101, 0.215, 0.2103, 0.184, 0.1775, 0.1801, 0.1773, 0.211, 0.2103, 0.184, 0.2104, 0.153, 0.1777, 0.1493, 0.1775, 0.1801, 0.2104, 0.153, 0.2106, 0.122, 0.1779, 0.1184, 0.1777, 0.1493, 0.886, 0.6001, 0.886, 0.5807, 0.7718, 0.5721, 0.7718, 0.5915, 0.886, 0.5807, 0.886, 0.552, 0.7718, 0.5434, 0.7718, 0.5721, 0.886, 0.552, 0.886, 0.5234, 0.7718, 0.5148, 0.7718, 0.5434, 0.886, 0.5234, 0.886, 0.4947, 0.7718, 0.4862, 0.7718, 0.5148, 0.886, 0.4947, 0.886, 0.4661, 0.7718, 0.4575, 0.7718, 0.4862, 0.2473, 0.6082, 0.2473, 0.6307, 0.3626, 0.6307, 0.3626, 0.6082, 0.2473, 0.6307, 0.2472, 0.664, 0.3626, 0.664, 0.3626, 0.6307, 0.2472, 0.664, 0.2472, 0.6972, 0.3626, 0.6972, 0.3626, 0.664, 0.2472, 0.6972, 0.2472, 0.7304, 0.3626, 0.7304, 0.3626, 0.6972, 0.2472, 0.7304, 0.2472, 0.7636, 0.3626, 0.7636, 0.3626, 0.7304, 0.5399, 0.3124, 0.5115, 0.2893, 0.4869, 0.2889, 0.4876, 0.3114, 0.5115, 0.2893, 0.4957, 0.2559, 0.486, 0.2557, 0.4869, 0.2889, 0.4957, 0.2559, 0.4919, 0.2227, 0.4851, 0.2226, 0.486, 0.2557, 0.4919, 0.2227, 0.4967, 0.1897, 0.4841, 0.1894, 0.4851, 0.2226, 0.4967, 0.1897, 0.5108, 0.1568, 0.4832, 0.1563, 0.4841, 0.1894, 0.7718, 0.6222, 0.7718, 0.4229, 0.6993, 0.4341, 0.6645, 0.4563, 0.644, 0.4882, 0.6356, 0.5209, 0.6384, 0.5543, 0.6569, 0.5886, 0.6925, 0.6134, 0.6983, 0.8871, 0.6983, 0.7847, 0.6356, 0.7794, 0.6356, 0.8818, 0.6356, 0.6222, 0.6357, 0.647, 0.7509, 0.6471, 0.7508, 0.6222, 0.7509, 0.6471, 0.6357, 0.647, 0.6357, 0.6814, 0.7509, 0.6814, 0.7509, 0.6814, 0.6357, 0.6814, 0.6357, 0.7148, 0.7509, 0.7148, 0.7271, 0.09049, 0.7277, 0.06799, 0.6557, 0.06514, 0.6459, 0.08727, 0.7277, 0.06799, 0.7287, 0.03486, 0.6702, 0.03257, 0.6557, 0.06514, 0.7287, 0.03486, 0.7296, 0.001735, 0.6847, 0.0, 0.6702, 0.03257, 0.1775, 0.1801, 0.1777, 0.1493, 0.1223, 0.1406, 0.1207, 0.1668, 0.1777, 0.1493, 0.1779, 0.1184, 0.124, 0.1144, 0.1223, 0.1406, 0.727, 0.09424, 0.7271, 0.09049, 0.6459, 0.08727, 0.6442, 0.09095, 0.7509, 0.7148, 0.6357, 0.7148, 0.6357, 0.7475, 0.7509, 0.7475, 0.601, 0.3173, 0.5399, 0.3124, 0.4876, 0.3114, 0.4877, 0.3152, 0.2473, 0.6044, 0.2473, 0.6082, 0.3626, 0.6082, 0.3626, 0.6044, 0.886, 0.6034, 0.886, 0.6001, 0.7718, 0.5915, 0.7718, 0.5948, 0.2099, 0.2706, 0.2099, 0.2671, 0.177, 0.2628, 0.177, 0.2663, 0.2444, 0.2801, 0.2444, 0.2766, 0.2099, 0.2671, 0.2099, 0.2706, 0.7509, 0.7475, 0.6357, 0.7475, 0.6357, 0.7794, 0.7508, 0.7794, 0.8654, 0.001153, 0.8654, 0.104, 0.905, 0.1028, 0.905, 0.0, 0.2448, 0.1307, 0.2449, 0.1078, 0.2107, 0.09918, 0.2106, 0.122, 0.2106, 0.122, 0.2107, 0.09918, 0.1781, 0.09577, 0.1779, 0.1184, 0.886, 0.4661, 0.886, 0.4451, 0.7718, 0.4365, 0.7718, 0.4575, 0.2472, 0.7636, 0.2472, 0.788, 0.3626, 0.788, 0.3626, 0.7636, 0.5108, 0.1568, 0.5363, 0.1329, 0.4825, 0.1319, 0.4832, 0.1563, 0.9784, 0.0003048, 0.905, 0.0, 0.905, 0.1028, 0.9784, 0.1031, 0.1779, 0.1184, 0.1781, 0.09577, 0.1252, 0.09518, 0.124, 0.1144, 0.124, 0.5969, 0.1763, 0.5759, 0.1152, 0.4313, 0.8945, 0.881, 0.9507, 0.104, 0.9703, 0.1596, 0.8945, 0.8325, 0.9218, 0.104, 0.9194, 0.104, 0.9194, 0.1321, 0.9218, 0.1336, 0.8945, 0.881, 0.8945, 0.8325, 0.9703, 0.1596, 0.9507, 0.104, 0.958, 0.104, 0.9595, 0.1299, 0.9687, 0.13, 0.9703, 0.1041, 0.9688, 0.1323, 0.9687, 0.13, 0.9595, 0.1299, 0.9596, 0.1322, 0.7351, 0.3902, 0.7327, 0.3918, 0.7327, 0.42, 0.7351, 0.42, 0.9321, 0.8668, 0.9301, 0.8667, 0.9301, 0.8776, 0.9321, 0.8778, 0.9346, 0.867, 0.9321, 0.8668, 0.9321, 0.8778, 0.9346, 0.878, 0.0, 0.0, 0.0, 0.0, 0.0, 0.0, 0.0, 0.0, 0.969, 0.1352, 0.9688, 0.1323, 0.9596, 0.1322, 0.9598, 0.1351, 0.9249, 0.104, 0.9218, 0.104, 0.9218, 0.1336, 0.9249, 0.1356, 0.9507, 0.104, 0.9249, 0.104, 0.9249, 0.1356, 0.9507, 0.1524, 0.9703, 0.1596, 0.969, 0.1352, 0.9598, 0.1351, 0.9611, 0.1595, 0.8945, 0.8325, 0.8686, 0.8492, 0.8686, 0.881, 0.8945, 0.881, 0.9557, 0.8686, 0.9346, 0.867, 0.9346, 0.878, 0.9557, 0.8795, 0.9438, 0.1836, 0.9438, 0.3501, 0.9791, 0.3501, 0.9791, 0.1863, 0.0, 0.0, 0.0, 0.0, 0.0, 0.0, 0.0, 0.0, 0.0, 0.0, 0.0, 0.0, 0.0, 0.0, 0.0, 0.0, 0.0, 0.0, 0.0, 0.0, 0.0, 0.0, 0.0, 0.0, 0.7327, 0.3902, 0.7296, 0.3923, 0.7296, 0.4218, 0.7327, 0.4218, 0.981, 0.1628, 0.9835, 0.0002205, 0.981, 0.0, 0.9784, 0.1626, 0.9662, 0.6239, 0.9662, 0.7869, 0.9967, 0.788, 0.9967, 0.6224, 0.9967, 0.6224, 0.9967, 0.788, 1.0, 0.7878, 1.0, 0.6222, 0.9106, 0.6017, 0.913, 0.6019, 0.8949, 0.572, 0.8879, 0.572, 0.4151, 0.9019, 0.4151, 0.9025, 0.4466, 0.9025, 0.4466, 0.9019, 0.886, 0.544, 0.8932, 0.5439, 0.8932, 0.4972, 0.886, 0.4973, 0.2473, 0.9019, 0.2473, 0.9025, 0.3626, 0.9025, 0.3626, 0.9019, 0.886, 0.4973, 0.8932, 0.4972, 0.8932, 0.3946, 0.886, 0.3947, 0.4466, 0.9019, 0.4466, 0.9025, 0.478, 0.9025, 0.478, 0.9019, 0.5769, 0.02121, 0.577, 0.02074, 0.5013, 0.01961, 0.4984, 0.01976, 0.8879, 0.572, 0.8949, 0.572, 0.8932, 0.5439, 0.886, 0.544, 0.3626, 0.9019, 0.3626, 0.9025, 0.4151, 0.9025, 0.4151, 0.9019, 0.1779, 0.8445, 0.1793, 0.8653, 0.2116, 0.8663, 0.2105, 0.8479, 0.09055, 0.7125, 0.08582, 0.7125, 0.0851, 0.7086, 0.09055, 0.7086, 0.09055, 0.7086, 0.0851, 0.7086, 0.08474, 0.7046, 0.09055, 0.7046, 0.1257, 0.8461, 0.1271, 0.8669, 0.1793, 0.8653, 0.1779, 0.8445, 0.09055, 0.6981, 0.08474, 0.6981, 0.08474, 0.6836, 0.09055, 0.6836, 0.01095, 0.8497, 0.0124, 0.8705, 0.1271, 0.8669, 0.1257, 0.8461, 0.09678, 0.7535, 0.1022, 0.748, 0.1022, 0.756, 0.09663, 0.7569, 0.5969, 0.9233, 0.5982, 0.9357, 0.6214, 0.9361, 0.6217, 0.9237, 0.2105, 0.8479, 0.2116, 0.8663, 0.2446, 0.8679, 0.244, 0.8541, 0.09055, 0.7046, 0.08474, 0.7046, 0.08474, 0.6981, 0.09055, 0.6981, 0.5161, 0.9218, 0.5225, 0.9343, 0.5982, 0.9357, 0.5969, 0.9233, 0.6009, 0.02166, 0.6002, 0.02108, 0.577, 0.02074, 0.5769, 0.02121, 0.5192, 0.1569, 0.5528, 0.1332, 0.5363, 0.1329, 0.5108, 0.1568, 0.6356, 0.3179, 0.5559, 0.3127, 0.5399, 0.3124, 0.601, 0.3173, 0.5006, 0.1897, 0.5192, 0.1569, 0.5108, 0.1568, 0.4967, 0.1897, 0.494, 0.2227, 0.5006, 0.1897, 0.4967, 0.1897, 0.4919, 0.2227, 0.4986, 0.256, 0.494, 0.2227, 0.4919, 0.2227, 0.4957, 0.2559, 0.5189, 0.2895, 0.4986, 0.256, 0.4957, 0.2559, 0.5115, 0.2893, 0.5559, 0.3127, 0.5189, 0.2895, 0.5115, 0.2893, 0.5399, 0.3124, 0.4914, 0.7377, 0.4903, 0.7459, 0.5443, 0.7469, 0.5944, 0.7396, 0.498, 0.8906, 0.5114, 0.9137, 0.5373, 0.9142, 0.5083, 0.8908, 0.4839, 0.8595, 0.498, 0.8906, 0.5083, 0.8908, 0.4906, 0.8596, 0.4781, 0.8286, 0.4839, 0.8595, 0.4906, 0.8596, 0.4857, 0.8287, 0.4872, 0.768, 0.4815, 0.7982, 0.4915, 0.7984, 0.5114, 0.7684, 0.4903, 0.7459, 0.4872, 0.768, 0.5114, 0.7684, 0.5443, 0.7469, 0.938, 0.6222, 0.9327, 0.6517, 0.9392, 0.6518, 0.9446, 0.6223, 0.8379, 0.1853, 0.8345, 0.2144, 0.8734, 0.214, 0.8768, 0.1849, 0.8345, 0.2144, 0.8335, 0.2429, 0.8723, 0.2425, 0.8734, 0.214, 0.9301, 0.6805, 0.9303, 0.7278, 0.9369, 0.7279, 0.9367, 0.6806, 0.8348, 0.2898, 0.8379, 0.3928, 0.8768, 0.3923, 0.8737, 0.2894, 0.9303, 0.7278, 0.938, 0.8302, 0.9446, 0.8303, 0.9369, 0.7279, 0.6002, 0.02108, 0.5932, 0.01555, 0.5781, 0.01618, 0.577, 0.02074, 0.5932, 0.01555, 0.5688, 0.0006375, 0.5607, 0.0004882, 0.5781, 0.01618, 0.6246, 0.1189, 0.6009, 0.02166, 0.5769, 0.02121, 0.5912, 0.1182, 0.5528, 0.1332, 0.6246, 0.1189, 0.5912, 0.1182, 0.5363, 0.1329, 0.6342, 0.3742, 0.6356, 0.3179, 0.601, 0.3173, 0.6003, 0.3736, 0.5225, 0.9343, 0.5499, 0.9775, 0.5892, 0.9739, 0.5982, 0.9357, 0.9327, 0.6517, 0.9301, 0.6805, 0.9367, 0.6806, 0.9392, 0.6518, 0.5114, 0.9137, 0.5161, 0.9218, 0.5969, 0.9233, 0.5373, 0.9142, 0.4815, 0.7982, 0.4781, 0.8286, 0.4857, 0.8287, 0.4915, 0.7984, 0.8335, 0.2429, 0.8348, 0.2898, 0.8737, 0.2894, 0.8723, 0.2425, 0.6308, 0.5224, 0.6316, 0.4865, 0.5991, 0.4859, 0.5986, 0.5218, 0.6276, 0.667, 0.6308, 0.5224, 0.5986, 0.5218, 0.5961, 0.6664, 0.4931, 0.6645, 0.4914, 0.7377, 0.5944, 0.7396, 0.5961, 0.6664, 0.6316, 0.4865, 0.6342, 0.3742, 0.6003, 0.3736, 0.5991, 0.4859, 0.1369, 0.719, 0.04936, 0.7188, 0.05173, 0.6935, 0.1319, 0.6956, 0.1319, 0.6956, 0.05173, 0.6935, 0.03996, 0.6863, 0.1431, 0.6863, 0.1369, 0.719, 0.1319, 0.6956, 0.1431, 0.6863, 0.1399, 0.7215, 0.04936, 0.7188, 0.1369, 0.719, 0.1399, 0.7215, 0.04643, 0.7219, 0.05173, 0.6935, 0.04936, 0.7188, 0.04643, 0.7219, 0.03996, 0.6863])
me_cube.materials.append(mat_material)
me_cube.use_remesh_preserve_volume = False
me_cube.use_remesh_preserve_attributes = False
me_cube.use_mirror_vertex_groups = False
me_cube.update()

# ---- objects
ob_lamp_001 = bpy.data.objects.new('Lamp.001', light_lamp_001)
ob_cube_001 = bpy.data.objects.new('Cube.001', me_cube_001)
ob_x = bpy.data.objects.new('ポイント', light_x)
ob_cube = bpy.data.objects.new('Cube', me_cube)
ob_lamp = bpy.data.objects.new('Lamp', light_lamp)
ob_camera = bpy.data.objects.new('Camera', cam_camera)

# ---- transforms, parenting, visibility, modifiers, constraints
ob_lamp_001.location = (4.076, -7.745, -5.25)
ob_lamp_001.rotation_euler = (0.6503, 0.05522, 1.866)
ob_lamp_001.lock_rotations_4d = False
ob_lamp_001.empty_display_type = 'ARROWS'
ob_lamp_001.color = (0.0, 0.0, 0.0, 0.0)
ob_lamp_001.lineart.crease_threshold = 0.0
ob_cube_001.location = (0.0, 0.0, 0.0)
ob_cube_001.lock_rotations_4d = False
ob_cube_001.empty_display_type = 'ARROWS'
ob_cube_001.lineart.crease_threshold = 0.0
_m = ob_cube_001.modifiers.new('ミラー', 'MIRROR')
ob_x.location = (3.119, 7.082, 1.572)
ob_x.lineart.crease_threshold = 0.0
ob_cube.location = (0.0, 0.0, 0.0)
ob_cube.lock_rotations_4d = False
ob_cube.empty_display_type = 'ARROWS'
ob_cube.lineart.crease_threshold = 0.0
ob_lamp.location = (4.076, -7.745, 5.904)
ob_lamp.rotation_euler = (0.6503, 0.05522, 1.866)
ob_lamp.lock_rotations_4d = False
ob_lamp.empty_display_type = 'ARROWS'
ob_lamp.color = (0.0, 0.0, 0.0, 0.0)
ob_lamp.lineart.crease_threshold = 0.0
ob_camera.location = (7.481, -6.508, 5.344)
ob_camera.rotation_euler = (1.109, 0.0, 0.8149)
ob_camera.lock_rotations_4d = False
ob_camera.empty_display_type = 'ARROWS'
ob_camera.color = (0.0, 0.0, 0.0, 0.0)
ob_camera.display_type = 'WIRE'
ob_camera.lineart.crease_threshold = 0.0

# ---- collection membership
col_collection_1.objects.link(ob_lamp_001)
col_collection_1.objects.link(ob_cube_001)
col_collection_1.objects.link(ob_x)
col_collection_1.objects.link(ob_cube)
col_collection_1.objects.link(ob_lamp)
col_collection_1.objects.link(ob_camera)

# ---- scene / render settings (as saved in the file)
scene.camera = ob_camera
scene.frame_start = 1; scene.frame_end = 250; scene.frame_set(1)
scene.render.engine = 'BLENDER_EEVEE_NEXT'
scene.render.resolution_percentage = 50
scene.render.dither_intensity = 0.0
scene.cycles.use_denoising = False
scene.cycles.samples = 128
scene.cycles.sampling_pattern = 'TABULATED_SOBOL'
scene.cycles.use_adaptive_sampling = False
scene.cycles.use_light_tree = False
scene.cycles.blur_glossy = 0.0
scene.cycles.sample_clamp_indirect = 0.0
scene.view_settings.view_transform = 'Standard'
bpy.context.view_layer.update()
